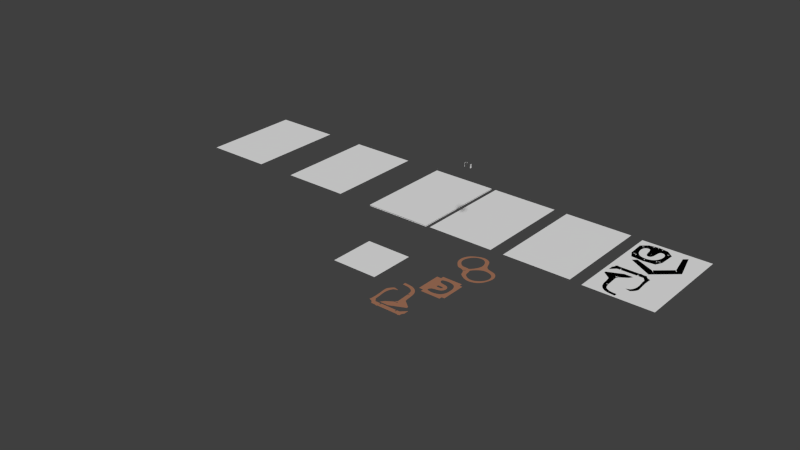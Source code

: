 # Source: snowyOwl_big.blend  (saved by Blender 2.76.0; exported with 4.5.12 LTS)
import bpy
from mathutils import Matrix  # noqa: F401  (used for matrix-valued properties, if any)

bpy.ops.wm.read_factory_settings(use_empty=True)
scene = bpy.context.scene
scene.name = 'laserLayout'

# ---- collections
col_collection_1_001 = bpy.data.collections.new('Collection 1.001'); scene.collection.children.link(col_collection_1_001)
col_collection_11 = bpy.data.collections.new('Collection 11'); scene.collection.children.link(col_collection_11)
col_servo_fs5103r = bpy.data.collections.new('Servo_FS5103R')  # instanced only; not linked into the scene

# ---- materials (node trees are filled in below, after node groups)
mat_mdf = bpy.data.materials.new('mdf')
mat_mdf.alpha_threshold = 0.0
mat_mdf.diffuse_color = (0.6325, 0.2692, 0.1384, 1.0)
mat_mdf.roughness = 0.5
mat_blacplastic = bpy.data.materials.new('BlacPlastic')
mat_blacplastic.alpha_threshold = 0.0
mat_blacplastic.diffuse_color = (0.363, 0.363, 0.363, 1.0)
mat_blacplastic.roughness = 0.5
mat_whiteplastic = bpy.data.materials.new('WhitePlastic')
mat_whiteplastic.alpha_threshold = 0.0
mat_whiteplastic.roughness = 0.5

# ---- material node trees
mat_mdf.use_nodes = True; mat_mdf.node_tree.nodes.clear()
_N = mat_mdf.node_tree.nodes; _L = mat_mdf.node_tree.links
n0 = _N.new('ShaderNodeOutputMaterial'); n0.name = 'Material Output'; n0.location = (449, 300)
n1 = _N.new('ShaderNodeBsdfDiffuse'); n1.name = 'Diffuse BSDF'; n1.location = (-1, 371)
n1.inputs[0].default_value = (0.4937, 0.2117, 0.1098, 1.0)
n1.inputs[1].default_value = 0.05
n2 = _N.new('ShaderNodeMixShader'); n2.name = 'Mix Shader'; n2.location = (229, 300)
n2.inputs[0].default_value = 0.3273
n3 = _N.new('ShaderNodeBsdfAnisotropic'); n3.name = 'Glossy BSDF'; n3.location = (2, 214)
n3.distribution = 'GGX'
n3.inputs[1].default_value = 0.3464
_L.new(n1.outputs[0], n2.inputs[1])
_L.new(n2.outputs[0], n0.inputs[0])
_L.new(n3.outputs[0], n2.inputs[2])
n0.is_active_output = True
mat_blacplastic.use_nodes = True; mat_blacplastic.node_tree.nodes.clear()
_N = mat_blacplastic.node_tree.nodes; _L = mat_blacplastic.node_tree.links
n0 = _N.new('ShaderNodeOutputMaterial'); n0.name = 'Material Output'; n0.location = (300, 300)
n1 = _N.new('ShaderNodeBsdfDiffuse'); n1.name = 'Diffuse BSDF'; n1.location = (10, 300)
n1.inputs[0].default_value = (0.07658, 0.07658, 0.07658, 1.0)
_L.new(n1.outputs[0], n0.inputs[0])
n0.is_active_output = True
mat_whiteplastic.use_nodes = True; mat_whiteplastic.node_tree.nodes.clear()
_N = mat_whiteplastic.node_tree.nodes; _L = mat_whiteplastic.node_tree.links
n0 = _N.new('ShaderNodeOutputMaterial'); n0.name = 'Material Output'; n0.location = (300, 300)
n1 = _N.new('ShaderNodeBsdfDiffuse'); n1.name = 'Diffuse BSDF'; n1.location = (10, 300)
_L.new(n1.outputs[0], n0.inputs[0])
n0.is_active_output = True

# ---- world
world_world = bpy.data.worlds.new('World'); scene.world = world_world
world_world.color = (0.04955, 0.04955, 0.04955)
world_world.use_sun_shadow = False
world_world.sun_shadow_jitter_overblur = 0.0
world_world.cycles.sampling_method = 'MANUAL'
world_world.cycles.sample_map_resolution = 256

# ---- meshes
me_60_90 = bpy.data.meshes.new('60_90')
me_60_90.from_pydata([(-3.068, -4.514, 0.0), (2.854, -4.514, 0.0), (-3.068, 4.485, 0.0), (2.854, 4.485, 0.0)], [], [(0, 1, 3, 2)])
me_60_90.use_remesh_preserve_volume = False
me_60_90.use_remesh_preserve_attributes = False
me_60_90.use_mirror_vertex_groups = False
me_60_90.update()
me_40_40 = bpy.data.meshes.new('40_40')
me_40_40.from_pydata([(-3.068, -4.514, 0.0), (2.854, -4.514, 0.0), (-3.068, 4.485, 0.0), (2.854, 4.485, 0.0)], [], [(0, 1, 3, 2)])
me_40_40.use_remesh_preserve_volume = False
me_40_40.use_remesh_preserve_attributes = False
me_40_40.use_mirror_vertex_groups = False
me_40_40.update()
me_servo_fs5103r = bpy.data.meshes.new('Servo_FS5103R')
me_servo_fs5103r.from_pydata([(-0.1005, -0.204, -0.19), (-0.03925, -0.1146, 0.19), (-0.1005, 0.204, -0.19), (-0.03925, -0.03497, 0.19), (0.1005, -0.204, -0.19), (0.03925, -0.1146, 0.19), (0.1005, 0.204, -0.19), (0.03925, -0.03497, 0.19), (-0.1005, -0.204, 0.07533), (-0.1005, -0.204, 0.1234), (-0.1005, 0.204, 0.1234), (-0.1005, 0.204, 0.07533), (0.1005, 0.204, 0.1234), (0.1005, 0.204, 0.07533), (0.1005, -0.204, 0.1234), (0.1005, -0.204, 0.07533), (-0.1005, -0.204, 0.19), (-0.1005, 0.204, 0.19), (0.1005, 0.204, 0.19), (0.1005, -0.204, 0.19), (-0.07023, -0.1456, 0.19), (-0.07023, -0.003915, 0.19), (0.07023, -0.003915, 0.19), (0.07023, -0.1456, 0.19), (-0.05589, -0.07476, 0.19), (1.728e-11, -0.01887, 0.19), (0.05589, -0.07476, 0.19), (1.728e-11, -0.1307, 0.19), (-0.04985, -0.04949, 0.1992), (-0.04985, -0.04949, 0.19), (0.02472, -0.02464, 0.19), (0.04985, -0.1, 0.19), (-0.02472, -0.1249, 0.19), (-0.04985, -0.1, 0.19), (-0.02472, -0.02464, 0.19), (0.04985, -0.04949, 0.19), (0.02472, -0.1249, 0.19), (1.728e-11, -0.1307, 0.1992), (0.05589, -0.07476, 0.1992), (1.728e-11, -0.01887, 0.1992), (-0.05589, -0.07476, 0.1992), (0.03925, -0.03497, 0.1992), (0.03925, -0.1146, 0.1992), (-0.03925, -0.03497, 0.1992), (-0.03925, -0.1146, 0.1992), (0.02472, -0.02464, 0.1992), (0.04985, -0.1, 0.1992), (-0.02472, -0.1249, 0.1992), (-0.04985, -0.1, 0.1992), (-0.02472, -0.02464, 0.1992), (0.04985, -0.04949, 0.1992), (0.02472, -0.1249, 0.1992), (-0.01352, -0.06106, 0.1992), (-0.008515, -0.0575, 0.1992), (0.01925, -0.07476, 0.1992), (0.01717, -0.08347, 0.1992), (-1.467e-10, -0.05551, 0.1992), (0.008515, -0.0575, 0.1992), (0.008515, -0.09203, 0.1992), (-1.467e-10, -0.09401, 0.1992), (0.01352, -0.08847, 0.1992), (0.01717, -0.06606, 0.1992), (-0.01352, -0.08847, 0.1992), (-0.01717, -0.08347, 0.1992), (-0.01925, -0.07476, 0.1992), (0.01352, -0.06106, 0.1992), (-0.008515, -0.09203, 0.1992), (-0.01717, -0.06606, 0.1992), (-0.01352, -0.06106, 0.2381), (-0.008515, -0.0575, 0.2381), (0.01925, -0.07476, 0.2381), (0.01717, -0.08347, 0.2381), (-1.467e-10, -0.05551, 0.2381), (0.008515, -0.0575, 0.2381), (0.008515, -0.09203, 0.2381), (-1.467e-10, -0.09401, 0.2381), (0.01352, -0.08847, 0.2381), (0.01717, -0.06606, 0.2381), (-0.01352, -0.08847, 0.2381), (-0.01717, -0.08347, 0.2381), (-0.01925, -0.07476, 0.2381), (0.01352, -0.06106, 0.2381), (-0.008515, -0.09203, 0.2381), (-0.01717, -0.06606, 0.2381), (0.0, -0.204, 0.1234), (0.0, -0.204, 0.07533), (0.0, 0.204, 0.1234), (0.0, 0.204, 0.07533), (0.09439, -0.204, 0.1205), (0.00611, -0.204, 0.1205), (0.00611, -0.204, 0.07826), (0.09439, -0.204, 0.07826), (-0.09439, 0.204, 0.1205), (-0.00611, 0.204, 0.1205), (-0.00611, 0.204, 0.07826), (-0.09439, 0.204, 0.07826), (0.00611, 0.204, 0.1205), (0.09439, 0.204, 0.1205), (0.09439, 0.204, 0.07826), (0.00611, 0.204, 0.07826), (-0.00611, -0.204, 0.1205), (-0.09439, -0.204, 0.1205), (-0.09439, -0.204, 0.07826), (-0.00611, -0.204, 0.07826), (0.00611, -0.2598, 0.1205), (0.09439, -0.2598, 0.1205), (0.00611, -0.2598, 0.07826), (0.09439, -0.2598, 0.07826), (-0.00611, 0.2598, 0.1205), (-0.09439, 0.2598, 0.1205), (-0.00611, 0.2598, 0.07826), (-0.09439, 0.2598, 0.07826), (0.09439, 0.2598, 0.1205), (0.00611, 0.2598, 0.1205), (0.09439, 0.2598, 0.07826), (0.00611, 0.2598, 0.07826), (-0.09439, -0.2598, 0.1205), (-0.00611, -0.2598, 0.1205), (-0.09439, -0.2598, 0.07826), (-0.00611, -0.2598, 0.07826)], [], [(11, 87, 13, 6, 2), (15, 85, 8, 0, 4), (0, 2, 6, 4), (5, 31, 46, 42), (19, 16, 9, 84, 14), (117, 116, 118, 119), (17, 18, 12, 86, 10), (18, 19, 14, 15, 4, 6, 13, 12), (113, 112, 114, 115), (20, 21, 17, 16), (21, 22, 18, 17), (22, 23, 19, 18), (23, 20, 16, 19), (1, 33, 24, 29, 3, 21, 20), (3, 34, 25, 30, 7, 22, 21), (7, 35, 26, 31, 5, 23, 22), (5, 36, 27, 32, 1, 20, 23), (24, 33, 48, 40), (25, 34, 49, 39), (31, 26, 38, 46), (29, 24, 40, 28), (34, 3, 43, 49), (1, 32, 47, 44), (32, 27, 37, 47), (26, 35, 50, 38), (35, 7, 41, 50), (30, 25, 39, 45), (33, 1, 44, 48), (36, 5, 42, 51), (3, 29, 28, 43), (7, 30, 45, 41), (27, 36, 51, 37), (48, 44, 62, 63), (61, 65, 81, 77), (41, 45, 57, 65), (39, 49, 53, 56), (28, 40, 64, 67), (40, 48, 63, 64), (46, 38, 54, 55), (50, 41, 65, 61), (45, 39, 56, 57), (43, 28, 67, 52), (44, 47, 66, 62), (49, 43, 52, 53), (37, 51, 58, 59), (47, 37, 59, 66), (51, 42, 60, 58), (42, 46, 55, 60), (38, 50, 61, 54), (68, 83, 80, 79, 78, 82, 75, 74, 76, 71, 70, 77, 81, 73, 72, 69), (57, 56, 72, 73), (62, 66, 82, 78), (59, 58, 74, 75), (66, 59, 75, 82), (58, 60, 76, 74), (60, 55, 71, 76), (54, 61, 77, 70), (65, 57, 73, 81), (63, 62, 78, 79), (67, 64, 80, 83), (56, 53, 69, 72), (53, 52, 68, 69), (52, 67, 83, 68), (64, 63, 79, 80), (55, 54, 70, 71), (109, 108, 110, 111), (105, 104, 106, 107), (16, 17, 10, 11, 2, 0, 8, 9), (96, 97, 112, 113), (84, 89, 88, 14), (85, 90, 89, 84), (15, 91, 90, 85), (14, 88, 91, 15), (89, 90, 106, 104), (86, 93, 92, 10), (87, 94, 93, 86), (11, 95, 94, 87), (10, 92, 95, 11), (92, 93, 108, 109), (12, 97, 96, 86), (13, 98, 97, 12), (87, 99, 98, 13), (86, 96, 99, 87), (88, 89, 104, 105), (9, 101, 100, 84), (8, 102, 101, 9), (85, 103, 102, 8), (84, 100, 103, 85), (93, 94, 110, 108), (100, 101, 116, 117), (90, 91, 107, 106), (97, 98, 114, 112), (94, 95, 111, 110), (101, 102, 118, 116), (91, 88, 105, 107), (98, 99, 115, 114), (95, 92, 109, 111), (102, 103, 119, 118), (99, 96, 113, 115), (103, 100, 117, 119)])
me_servo_fs5103r.polygons.foreach_set('material_index', [0, 0, 0, 0, 0, 0, 0, 0, 0, 0, 0, 0, 0, 0, 0, 0, 0, 0, 0, 0, 0, 0, 0, 0, 0, 0, 0, 0, 0, 0, 0, 0, 0, 1, 0, 0, 0, 0, 0, 0, 0, 0, 0, 0, 0, 0, 0, 0, 0, 1, 1, 1, 1, 1, 1, 1, 1, 1, 1, 1, 1, 1, 1, 1, 1, 0, 0, 0, 0, 0, 0, 0, 0, 0, 0, 0, 0, 0, 0, 0, 0, 0, 0, 0, 0, 0, 0, 0, 0, 0, 0, 0, 0, 0, 0, 0, 0, 0, 0, 0])
me_servo_fs5103r.materials.append(mat_blacplastic)
me_servo_fs5103r.materials.append(mat_whiteplastic)
me_servo_fs5103r.use_remesh_preserve_volume = False
me_servo_fs5103r.use_remesh_preserve_attributes = False
me_servo_fs5103r.use_mirror_vertex_groups = False
me_servo_fs5103r.update()
me_servoholes = bpy.data.meshes.new('servoHoles')
me_servoholes.from_pydata([(2.848e-10, 0.0251, -0.1052), (2.848e-10, 0.0251, 0.1762), (0.01775, 0.01775, -0.1052), (0.01775, 0.01775, 0.1762), (0.0251, -1.097e-09, -0.1052), (0.0251, -1.097e-09, 0.1762), (0.01775, -0.01775, -0.1052), (0.01775, -0.01775, 0.1762), (-1.909e-09, -0.0251, -0.1052), (-1.909e-09, -0.0251, 0.1762), (-0.01775, -0.01775, -0.1052), (-0.01775, -0.01775, 0.1762), (-0.0251, 2.993e-10, -0.1052), (-0.0251, 2.993e-10, 0.1762), (-0.01775, 0.01775, -0.1052), (-0.01775, 0.01775, 0.1762)], [], [(0, 1, 3, 2), (2, 3, 5, 4), (4, 5, 7, 6), (6, 7, 9, 8), (8, 9, 11, 10), (10, 11, 13, 12), (3, 1, 15, 13, 11, 9, 7, 5), (14, 15, 1, 0), (12, 13, 15, 14), (0, 2, 4, 6, 8, 10, 12, 14)])
me_servoholes.use_remesh_preserve_volume = False
me_servoholes.use_remesh_preserve_attributes = False
me_servoholes.use_mirror_vertex_groups = False
me_servoholes.update()

# ---- curves / text
cu_basetop = bpy.data.curves.new('BaseTop', 'CURVE')
cu_basetop.dimensions = '2D'
_sp = cu_basetop.splines.new('BEZIER'); _sp.bezier_points.add(3)
_sp.bezier_points.foreach_set('co', [0.6043, 0.4664, 0.0, 0.6043, -0.4969, 0.0, -0.6063, -0.4969, 0.0, -0.6063, 0.4664, 0.0])
_sp.bezier_points.foreach_set('handle_left', [0.2008, 0.4664, 0.0, 0.6043, -0.1758, 0.0, -0.2028, -0.4969, 0.0, -0.6063, 0.1453, 0.0])
_sp.bezier_points.foreach_set('handle_right', [0.6043, 0.1453, 0.0, 0.2008, -0.4969, 0.0, -0.6063, -0.1758, 0.0, -0.2028, 0.4664, 0.0])
for _p, _l, _r in zip(_sp.bezier_points, ['VECTOR', 'VECTOR', 'VECTOR', 'VECTOR'], ['VECTOR', 'VECTOR', 'VECTOR', 'VECTOR']): _p.handle_left_type = _l; _p.handle_right_type = _r
_sp.order_u = 0
_sp.order_v = 0
_sp.use_cyclic_u = True
cu_basetop.materials.append(mat_mdf)
cu_basetop.use_path = True
cu_basetop.use_path_clamp = True
cu_basetop.bevel_resolution = 0
cu_basetop.fill_mode = 'BOTH'
cu_basefrontback = bpy.data.curves.new('BaseFrontBack', 'CURVE')
cu_basefrontback.dimensions = '2D'
_sp = cu_basefrontback.splines.new('BEZIER'); _sp.bezier_points.add(3)
_sp.bezier_points.foreach_set('co', [0.6043, 0.1444, 0.0, 0.6043, -0.5213, 0.0, -0.6061, -0.5213, 0.0, -0.6061, 0.1444, 0.0])
_sp.bezier_points.foreach_set('handle_left', [0.2008, 0.1444, 0.0, 0.6043, -0.2994, 0.0, -0.2026, -0.5213, 0.0, -0.6061, -0.07746, 0.0])
_sp.bezier_points.foreach_set('handle_right', [0.6043, -0.07746, 0.0, 0.2008, -0.5213, 0.0, -0.6061, -0.2994, 0.0, -0.2026, 0.1444, 0.0])
for _p, _l, _r in zip(_sp.bezier_points, ['VECTOR', 'VECTOR', 'VECTOR', 'VECTOR'], ['VECTOR', 'VECTOR', 'VECTOR', 'VECTOR']): _p.handle_left_type = _l; _p.handle_right_type = _r
_sp.order_u = 0
_sp.order_v = 0
_sp.use_cyclic_u = True
cu_basefrontback.materials.append(mat_mdf)
cu_basefrontback.use_path = True
cu_basefrontback.use_path_clamp = True
cu_basefrontback.bevel_resolution = 0
cu_basefrontback.fill_mode = 'BOTH'
cu_baseside = bpy.data.curves.new('BaseSide', 'CURVE')
cu_baseside.dimensions = '2D'
_sp = cu_baseside.splines.new('BEZIER'); _sp.bezier_points.add(7)
_sp.bezier_points.foreach_set('co', [0.4275, 0.1444, 0.0, 0.4275, -0.5213, 0.0, 0.1358, -0.5213, 0.0, 0.1358, -0.5513, 0.0, -0.1642, -0.5513, 0.0, -0.1642, -0.5213, 0.0, -0.4764, -0.5213, 0.0, -0.4764, 0.1444, 0.0])
_sp.bezier_points.foreach_set('handle_left', [0.1262, 0.1444, 0.0, 0.4275, -0.2994, 0.0, 0.2331, -0.5213, 0.0, 0.1358, -0.5413, 0.0, -0.06416, -0.5513, 0.0, -0.1642, -0.5313, 0.0, -0.3723, -0.5213, 0.0, -0.4764, -0.07746, 0.0])
_sp.bezier_points.foreach_set('handle_right', [0.4275, -0.07746, 0.0, 0.3303, -0.5213, 0.0, 0.1358, -0.5313, 0.0, 0.03584, -0.5513, 0.0, -0.1642, -0.5413, 0.0, -0.2682, -0.5213, 0.0, -0.4764, -0.2994, 0.0, -0.1751, 0.1444, 0.0])
for _p, _l, _r in zip(_sp.bezier_points, ['VECTOR', 'VECTOR', 'VECTOR', 'VECTOR', 'VECTOR', 'VECTOR', 'VECTOR', 'VECTOR'], ['VECTOR', 'VECTOR', 'VECTOR', 'VECTOR', 'VECTOR', 'VECTOR', 'VECTOR', 'VECTOR']): _p.handle_left_type = _l; _p.handle_right_type = _r
_sp.order_u = 0
_sp.order_v = 0
_sp.use_cyclic_u = True
cu_baseside.materials.append(mat_mdf)
cu_baseside.use_path = True
cu_baseside.use_path_clamp = True
cu_baseside.bevel_resolution = 0
cu_baseside.fill_mode = 'BOTH'
cu_base = bpy.data.curves.new('Base', 'CURVE')
cu_base.dimensions = '2D'
_sp = cu_base.splines.new('BEZIER'); _sp.bezier_points.add(8)
_sp.bezier_points.foreach_set('co', [-1.04, -0.8119, 0.0, -0.997, 0.4983, 0.0, -0.6507, 1.0, 0.0, -0.3254, 1.0, 0.0, 0.0, 0.6241, 0.0, 0.3254, 1.0, 0.0, 0.6507, 1.0, 0.0, 0.997, 0.4983, 0.0, 1.04, -0.8119, 0.0])
_sp.bezier_points.foreach_set('handle_left', [-0.3467, -0.8119, 0.0, -1.011, 0.06156, 0.0, -0.7662, 0.833, 0.0, -0.4338, 1.0, 0.0, -0.1085, 0.7495, 0.0, 0.2169, 0.8749, 0.0, 0.5423, 1.0, 0.0, 0.8816, 0.6656, 0.0, 1.026, -0.3751, 0.0])
_sp.bezier_points.foreach_set('handle_right', [-1.026, -0.3751, 0.0, -0.8816, 0.6656, 0.0, -0.5423, 1.0, 0.0, -0.2169, 0.8749, 0.0, 0.1085, 0.7495, 0.0, 0.4338, 1.0, 0.0, 0.7662, 0.833, 0.0, 1.011, 0.06156, 0.0, 0.3467, -0.8119, 0.0])
for _p, _l, _r in zip(_sp.bezier_points, ['VECTOR', 'VECTOR', 'VECTOR', 'VECTOR', 'VECTOR', 'VECTOR', 'VECTOR', 'VECTOR', 'VECTOR'], ['VECTOR', 'VECTOR', 'VECTOR', 'VECTOR', 'VECTOR', 'VECTOR', 'VECTOR', 'VECTOR', 'VECTOR']): _p.handle_left_type = _l; _p.handle_right_type = _r
_sp.order_u = 0
_sp.order_v = 0
_sp.use_cyclic_u = True
_sp = cu_base.splines.new('BEZIER'); _sp.bezier_points.add(3)
_sp.bezier_points.foreach_set('co', [0.5743, -0.1546, 0.0, 0.5743, 0.1454, 0.0, 0.604, 0.1454, 0.0, 0.604, -0.1546, 0.0])
_sp.bezier_points.foreach_set('handle_left', [0.5842, -0.1546, 0.0, 0.5743, 0.04537, 0.0, 0.5941, 0.1454, 0.0, 0.604, -0.05463, 0.0])
_sp.bezier_points.foreach_set('handle_right', [0.5743, -0.05463, 0.0, 0.5842, 0.1454, 0.0, 0.604, 0.04537, 0.0, 0.5941, -0.1546, 0.0])
for _p, _l, _r in zip(_sp.bezier_points, ['VECTOR', 'VECTOR', 'VECTOR', 'VECTOR'], ['VECTOR', 'VECTOR', 'VECTOR', 'VECTOR']): _p.handle_left_type = _l; _p.handle_right_type = _r
_sp.order_u = 0
_sp.order_v = 0
_sp.use_cyclic_u = True
_sp = cu_base.splines.new('BEZIER'); _sp.bezier_points.add(3)
_sp.bezier_points.foreach_set('co', [-0.6062, -0.1546, 0.0, -0.6062, 0.1454, 0.0, -0.5762, 0.1454, 0.0, -0.5762, -0.1546, 0.0])
_sp.bezier_points.foreach_set('handle_left', [-0.5962, -0.1546, 0.0, -0.6062, 0.04537, 0.0, -0.5862, 0.1454, 0.0, -0.5762, -0.05463, 0.0])
_sp.bezier_points.foreach_set('handle_right', [-0.6062, -0.05463, 0.0, -0.5962, 0.1454, 0.0, -0.5762, 0.04537, 0.0, -0.5862, -0.1546, 0.0])
for _p, _l, _r in zip(_sp.bezier_points, ['VECTOR', 'VECTOR', 'VECTOR', 'VECTOR'], ['VECTOR', 'VECTOR', 'VECTOR', 'VECTOR']): _p.handle_left_type = _l; _p.handle_right_type = _r
_sp.order_u = 0
_sp.order_v = 0
_sp.use_cyclic_u = True
cu_base.materials.append(mat_mdf)
cu_base.use_path = True
cu_base.use_path_clamp = True
cu_base.bevel_resolution = 0
cu_base.fill_mode = 'BOTH'
cu_neck_turnsupport = bpy.data.curves.new('Neck_turnSupport', 'CURVE')
cu_neck_turnsupport.dimensions = '2D'
_sp = cu_neck_turnsupport.splines.new('BEZIER'); _sp.bezier_points.add(9)
_sp.bezier_points.foreach_set('co', [-0.7677, 0.3657, 0.0, -0.4794, 0.6559, 0.0, 3.446e-10, 0.731, 0.0, 0.4794, 0.6559, 0.0, 0.7677, 0.3657, 0.0, 0.8061, -0.4637, 0.0, 0.5412, -0.7294, 0.0, 3.446e-10, -0.8662, 0.0, -0.5412, -0.7294, 0.0, -0.8061, -0.4637, 0.0])
_sp.bezier_points.foreach_set('handle_left', [-0.7805, 0.08922, 0.0, -0.5755, 0.5592, 0.0, -0.1598, 0.706, 0.0, 0.3196, 0.681, 0.0, 0.6716, 0.4624, 0.0, 0.7933, -0.1872, 0.0, 0.6295, -0.6408, 0.0, 0.1804, -0.8206, 0.0, -0.3608, -0.775, 0.0, -0.7178, -0.5523, 0.0])
_sp.bezier_points.foreach_set('handle_right', [-0.6716, 0.4624, 0.0, -0.3196, 0.681, 0.0, 0.1598, 0.706, 0.0, 0.5755, 0.5592, 0.0, 0.7805, 0.08922, 0.0, 0.7178, -0.5523, 0.0, 0.3608, -0.775, 0.0, -0.1804, -0.8206, 0.0, -0.6295, -0.6408, 0.0, -0.7933, -0.1872, 0.0])
for _p, _l, _r in zip(_sp.bezier_points, ['VECTOR', 'VECTOR', 'VECTOR', 'VECTOR', 'VECTOR', 'VECTOR', 'VECTOR', 'VECTOR', 'VECTOR', 'VECTOR'], ['VECTOR', 'VECTOR', 'VECTOR', 'VECTOR', 'VECTOR', 'VECTOR', 'VECTOR', 'VECTOR', 'VECTOR', 'VECTOR']): _p.handle_left_type = _l; _p.handle_right_type = _r
_sp.order_u = 0
_sp.order_v = 0
_sp.use_cyclic_u = True
_sp = cu_neck_turnsupport.splines.new('BEZIER'); _sp.bezier_points.add(9)
_sp.bezier_points.foreach_set('co', [-0.5696, 0.2339, 0.0, -0.3578, 0.4217, 0.0, 0.0, 0.5049, 0.0, 0.3578, 0.4217, 0.0, 0.5696, 0.2339, 0.0, 0.5696, -0.2922, 0.0, 0.3824, -0.5003, 0.0, 9.682e-10, -0.5798, 0.0, -0.3824, -0.5003, 0.0, -0.5696, -0.2922, 0.0])
_sp.bezier_points.foreach_set('handle_left', [-0.6538, 0.04654, 0.0, -0.456, 0.371, 0.0, -0.1434, 0.5049, 0.0, 0.2304, 0.4875, 0.0, 0.5243, 0.3346, 0.0, 0.6431, -0.1004, 0.0, 0.4771, -0.4459, 0.0, 0.1525, -0.5798, 0.0, -0.2502, -0.5763, 0.0, -0.5304, -0.3942, 0.0])
_sp.bezier_points.foreach_set('handle_right', [-0.5243, 0.3346, 0.0, -0.2304, 0.4875, 0.0, 0.1434, 0.5049, 0.0, 0.456, 0.371, 0.0, 0.6538, 0.04654, 0.0, 0.5304, -0.3942, 0.0, 0.2502, -0.5763, 0.0, -0.1525, -0.5798, 0.0, -0.4771, -0.4459, 0.0, -0.6431, -0.1004, 0.0])
for _p, _l, _r in zip(_sp.bezier_points, ['AUTO', 'AUTO', 'AUTO', 'AUTO', 'AUTO', 'AUTO', 'AUTO', 'AUTO', 'AUTO', 'AUTO'], ['AUTO', 'AUTO', 'AUTO', 'AUTO', 'AUTO', 'AUTO', 'AUTO', 'AUTO', 'AUTO', 'AUTO']): _p.handle_left_type = _l; _p.handle_right_type = _r
_sp.order_u = 0
_sp.order_v = 0
_sp.use_cyclic_u = True
cu_neck_turnsupport.materials.append(mat_mdf)
cu_neck_turnsupport.use_path = True
cu_neck_turnsupport.use_path_clamp = True
cu_neck_turnsupport.bevel_resolution = 0
cu_neck_turnsupport.fill_mode = 'BOTH'
cu_neck_servosocket = bpy.data.curves.new('Neck_servoSocket', 'CURVE')
cu_neck_servosocket.dimensions = '2D'
_sp = cu_neck_servosocket.splines.new('BEZIER'); _sp.bezier_points.add(11)
_sp.bezier_points.foreach_set('co', [-0.7869, 0.435, 0.0, -0.635, 0.435, 0.0, -0.635, 0.6559, 0.0, 0.635, 0.6559, 0.0, 0.635, 0.435, 0.0, 0.7869, 0.435, 0.0, 0.7869, -0.5849, 0.0, 0.6349, -0.5849, 0.0, 0.6349, -0.7294, 0.0, -0.6349, -0.7294, 0.0, -0.6349, -0.5849, 0.0, -0.7869, -0.5849, 0.0])
_sp.bezier_points.foreach_set('handle_left', [-0.7869, 0.095, 0.0, -0.6856, 0.435, 0.0, -0.635, 0.5823, 0.0, 0.2117, 0.6559, 0.0, 0.635, 0.5086, 0.0, 0.7363, 0.435, 0.0, 0.7869, -0.245, 0.0, 0.6856, -0.5849, 0.0, 0.6349, -0.6812, 0.0, -0.2116, -0.7294, 0.0, -0.6349, -0.6331, 0.0, -0.7362, -0.5849, 0.0])
_sp.bezier_points.foreach_set('handle_right', [-0.7363, 0.435, 0.0, -0.635, 0.5086, 0.0, -0.2117, 0.6559, 0.0, 0.635, 0.5823, 0.0, 0.6856, 0.435, 0.0, 0.7869, 0.095, 0.0, 0.7362, -0.5849, 0.0, 0.6349, -0.6331, 0.0, 0.2116, -0.7294, 0.0, -0.6349, -0.6812, 0.0, -0.6856, -0.5849, 0.0, -0.7869, -0.245, 0.0])
for _p, _l, _r in zip(_sp.bezier_points, ['VECTOR', 'VECTOR', 'VECTOR', 'VECTOR', 'VECTOR', 'VECTOR', 'VECTOR', 'VECTOR', 'VECTOR', 'VECTOR', 'VECTOR', 'VECTOR'], ['VECTOR', 'VECTOR', 'VECTOR', 'VECTOR', 'VECTOR', 'VECTOR', 'VECTOR', 'VECTOR', 'VECTOR', 'VECTOR', 'VECTOR', 'VECTOR']): _p.handle_left_type = _l; _p.handle_right_type = _r
_sp.order_u = 0
_sp.order_v = 0
_sp.use_cyclic_u = True
_sp = cu_neck_servosocket.splines.new('BEZIER'); _sp.bezier_points.add(10)
_sp.bezier_points.foreach_set('co', [-0.5409, 0.2339, 0.0, -0.4293, 0.2841, 0.0, -0.1468, -0.2791, 0.0, 0.1468, -0.2791, 0.0, 0.4293, 0.2841, 0.0, 0.5409, 0.2339, 0.0, 0.5219, -0.2922, 0.0, 0.3824, -0.4558, 0.0, 9.682e-10, -0.54, 0.0, -0.3824, -0.4558, 0.0, -0.5219, -0.2922, 0.0])
_sp.bezier_points.foreach_set('handle_left', [-0.5924, 0.06726, 0.0, -0.4744, 0.3001, 0.0, -0.3561, -0.1499, 0.0, 0.04925, -0.3393, 0.0, 0.2041, 0.2041, 0.0, 0.5223, 0.2941, 0.0, 0.5964, -0.1007, 0.0, 0.4543, -0.4126, 0.0, 0.1529, -0.54, 0.0, -0.2513, -0.5345, 0.0, -0.4914, -0.3704, 0.0])
_sp.bezier_points.foreach_set('handle_right', [-0.5223, 0.2941, 0.0, -0.2041, 0.2041, 0.0, -0.04925, -0.3393, 0.0, 0.3561, -0.1499, 0.0, 0.4744, 0.3001, 0.0, 0.5924, 0.06726, 0.0, 0.4914, -0.3704, 0.0, 0.2513, -0.5345, 0.0, -0.1529, -0.54, 0.0, -0.4543, -0.4126, 0.0, -0.5964, -0.1007, 0.0])
for _p, _l, _r in zip(_sp.bezier_points, ['ALIGNED', 'AUTO', 'AUTO', 'AUTO', 'AUTO', 'ALIGNED', 'AUTO', 'AUTO', 'AUTO', 'AUTO', 'AUTO'], ['ALIGNED', 'AUTO', 'AUTO', 'AUTO', 'AUTO', 'ALIGNED', 'AUTO', 'AUTO', 'AUTO', 'AUTO', 'AUTO']): _p.handle_left_type = _l; _p.handle_right_type = _r
_sp.order_u = 0
_sp.order_v = 0
_sp.use_cyclic_u = True
_sp = cu_neck_servosocket.splines.new('BEZIER'); _sp.bezier_points.add(9)
_sp.bezier_points.foreach_set('co', [-0.06273, 0.1405, 0.0, -0.06273, -0.1076, 0.0, -0.01683, -0.1076, 0.0, -0.0001434, -0.1522, 0.0, 0.01655, -0.1076, 0.0, 0.06245, -0.1076, 0.0, 0.06245, 0.1405, 0.0, 0.01714, 0.1405, 0.0, -0.0001434, 0.1845, 0.0, -0.01743, 0.1405, 0.0])
_sp.bezier_points.foreach_set('handle_left', [-0.04763, 0.1405, 0.0, -0.06273, -0.02491, 0.0, -0.03213, -0.1076, 0.0, -0.01873, -0.1522, 0.0, 0.01624, -0.1208, 0.0, 0.04715, -0.1076, 0.0, 0.06245, 0.05779, 0.0, 0.03224, 0.1405, 0.0, 0.01833, 0.1845, 0.0, -0.01757, 0.1554, 0.0])
_sp.bezier_points.foreach_set('handle_right', [-0.06273, 0.05779, 0.0, -0.04743, -0.1076, 0.0, -0.01653, -0.1208, 0.0, 0.01845, -0.1522, 0.0, 0.03185, -0.1076, 0.0, 0.06245, -0.02491, 0.0, 0.04734, 0.1405, 0.0, 0.01729, 0.1554, 0.0, -0.01862, 0.1845, 0.0, -0.03253, 0.1405, 0.0])
for _p, _l, _r in zip(_sp.bezier_points, ['VECTOR', 'VECTOR', 'VECTOR', 'AUTO', 'FREE', 'VECTOR', 'VECTOR', 'VECTOR', 'AUTO', 'FREE'], ['VECTOR', 'VECTOR', 'FREE', 'AUTO', 'VECTOR', 'VECTOR', 'VECTOR', 'FREE', 'AUTO', 'VECTOR']): _p.handle_left_type = _l; _p.handle_right_type = _r
_sp.order_u = 0
_sp.order_v = 0
_sp.use_cyclic_u = True
cu_neck_servosocket.materials.append(mat_mdf)
cu_neck_servosocket.use_path = True
cu_neck_servosocket.use_path_clamp = True
cu_neck_servosocket.bevel_resolution = 0
cu_neck_servosocket.fill_mode = 'BOTH'
cu_collar = bpy.data.curves.new('Collar', 'CURVE')
cu_collar.dimensions = '2D'
_sp = cu_collar.splines.new('BEZIER'); _sp.bezier_points.add(11)
_sp.bezier_points.foreach_set('co', [-0.6349, 0.726, 0.0, -0.6349, 0.8714, 0.0, -0.665, 0.8714, 0.0, -0.665, 0.7189, 0.0, -0.8353, 0.6503, 0.0, -0.6594, 1.0, 0.0, 0.6594, 1.0, 0.0, 0.8353, 0.6503, 0.0, 0.665, 0.7189, 0.0, 0.665, 0.8714, 0.0, 0.6349, 0.8714, 0.0, 0.6349, 0.726, 0.0])
_sp.bezier_points.foreach_set('handle_left', [-0.2116, 0.8441, 0.0, -0.6349, 0.8229, 0.0, -0.655, 0.8714, 0.0, -0.665, 0.7697, 0.0, -0.7868, 0.5976, 0.0, -0.7535, 0.9024, 0.0, 0.2198, 1.14, 0.0, 0.9388, 0.7629, 0.0, 0.7218, 0.696, 0.0, 0.665, 0.8206, 0.0, 0.6449, 0.8714, 0.0, 0.6349, 0.7745, 0.0])
_sp.bezier_points.foreach_set('handle_right', [-0.6349, 0.7745, 0.0, -0.6449, 0.8714, 0.0, -0.665, 0.8206, 0.0, -0.7218, 0.696, 0.0, -0.9388, 0.7629, 0.0, -0.2198, 1.14, 0.0, 0.7535, 0.9024, 0.0, 0.7868, 0.5976, 0.0, 0.665, 0.7697, 0.0, 0.655, 0.8714, 0.0, 0.6349, 0.8229, 0.0, 0.2116, 0.8441, 0.0])
for _p, _l, _r in zip(_sp.bezier_points, ['FREE', 'VECTOR', 'VECTOR', 'VECTOR', 'AUTO', 'FREE', 'FREE', 'AUTO', 'VECTOR', 'VECTOR', 'VECTOR', 'VECTOR'], ['VECTOR', 'VECTOR', 'VECTOR', 'VECTOR', 'AUTO', 'FREE', 'FREE', 'AUTO', 'VECTOR', 'VECTOR', 'VECTOR', 'FREE']): _p.handle_left_type = _l; _p.handle_right_type = _r
_sp.order_u = 0
_sp.order_v = 0
_sp.use_cyclic_u = True
cu_collar.materials.append(mat_mdf)
cu_collar.use_path = True
cu_collar.use_path_clamp = True
cu_collar.bevel_resolution = 0
cu_collar.fill_mode = 'BOTH'
cu_breast = bpy.data.curves.new('Breast', 'CURVE')
cu_breast.dimensions = '2D'
_sp = cu_breast.splines.new('BEZIER'); _sp.bezier_points.add(13)
_sp.bezier_points.foreach_set('co', [0.653, 1.171, 0.0, 1.658, 0.3919, 0.0, 1.316, 0.3919, 0.0, 0.665, 0.89, 0.0, 0.665, 1.033, 0.0, 0.635, 1.033, 0.0, 0.635, 0.89, 0.0, -0.635, 0.89, 0.0, -0.635, 1.033, 0.0, -0.665, 1.033, 0.0, -0.665, 0.89, 0.0, -1.316, 0.3919, 0.0, -1.658, 0.3919, 0.0, -0.665, 1.171, 0.0])
_sp.bezier_points.foreach_set('handle_left', [0.2137, 1.27, 0.0, 1.487, 0.7486, 0.0, 1.43, 0.3919, 0.0, 0.9577, 0.8222, 0.0, 0.665, 0.9851, 0.0, 0.645, 1.033, 0.0, 0.635, 0.9376, 0.0, -0.2117, 0.9882, 0.0, -0.635, 0.9851, 0.0, -0.655, 1.033, 0.0, -0.665, 0.9376, 0.0, -1.193, 0.6561, 0.0, -1.544, 0.3919, 0.0, -1.12, 1.043, 0.0])
_sp.bezier_points.foreach_set('handle_right', [1.112, 1.043, 0.0, 1.544, 0.3919, 0.0, 1.193, 0.6561, 0.0, 0.665, 0.9376, 0.0, 0.655, 1.033, 0.0, 0.635, 0.9851, 0.0, 0.2117, 0.9882, 0.0, -0.635, 0.9376, 0.0, -0.645, 1.033, 0.0, -0.665, 0.9851, 0.0, -0.9577, 0.8222, 0.0, -1.43, 0.3919, 0.0, -1.491, 0.7486, 0.0, -0.2257, 1.27, 0.0])
for _p, _l, _r in zip(_sp.bezier_points, ['FREE', 'FREE', 'VECTOR', 'FREE', 'VECTOR', 'VECTOR', 'VECTOR', 'FREE', 'VECTOR', 'VECTOR', 'VECTOR', 'FREE', 'VECTOR', 'FREE'], ['FREE', 'VECTOR', 'FREE', 'VECTOR', 'VECTOR', 'VECTOR', 'FREE', 'VECTOR', 'VECTOR', 'VECTOR', 'FREE', 'VECTOR', 'FREE', 'FREE']): _p.handle_left_type = _l; _p.handle_right_type = _r
_sp.order_u = 0
_sp.order_v = 0
_sp.use_cyclic_u = True
cu_breast.materials.append(mat_mdf)
cu_breast.use_path = True
cu_breast.use_path_clamp = True
cu_breast.bevel_resolution = 0
cu_breast.fill_mode = 'BOTH'
cu_back = bpy.data.curves.new('Back', 'CURVE')
cu_back.dimensions = '2D'
_sp = cu_back.splines.new('BEZIER'); _sp.bezier_points.add(13)
_sp.bezier_points.foreach_set('co', [0.653, 1.171, 0.0, 1.658, 0.3422, 0.0, 1.316, 0.3422, 0.0, 0.665, 0.89, 0.0, 0.665, 1.033, 0.0, 0.635, 1.033, 0.0, 0.635, 0.89, 0.0, -0.635, 0.89, 0.0, -0.635, 1.033, 0.0, -0.665, 1.033, 0.0, -0.665, 0.89, 0.0, -1.316, 0.3422, 0.0, -1.658, 0.3422, 0.0, -0.665, 1.171, 0.0])
_sp.bezier_points.foreach_set('handle_left', [0.2137, 1.27, 0.0, 1.323, 0.6186, 0.0, 1.43, 0.3422, 0.0, 0.8819, 0.7074, 0.0, 0.665, 0.9851, 0.0, 0.645, 1.033, 0.0, 0.635, 0.9376, 0.0, -0.2117, 0.9882, 0.0, -0.635, 0.9851, 0.0, -0.655, 1.033, 0.0, -0.665, 0.9376, 0.0, -1.099, 0.5248, 0.0, -1.544, 0.3422, 0.0, -0.9961, 0.895, 0.0])
_sp.bezier_points.foreach_set('handle_right', [0.9881, 0.895, 0.0, 1.544, 0.3422, 0.0, 1.099, 0.5248, 0.0, 0.665, 0.9376, 0.0, 0.655, 1.033, 0.0, 0.635, 0.9851, 0.0, 0.2117, 0.9882, 0.0, -0.635, 0.9376, 0.0, -0.645, 1.033, 0.0, -0.665, 0.9851, 0.0, -0.8819, 0.7074, 0.0, -1.43, 0.3422, 0.0, -1.327, 0.6186, 0.0, -0.2257, 1.27, 0.0])
for _p, _l, _r in zip(_sp.bezier_points, ['FREE', 'VECTOR', 'VECTOR', 'VECTOR', 'VECTOR', 'VECTOR', 'VECTOR', 'FREE', 'VECTOR', 'VECTOR', 'VECTOR', 'VECTOR', 'VECTOR', 'VECTOR'], ['VECTOR', 'VECTOR', 'VECTOR', 'VECTOR', 'VECTOR', 'VECTOR', 'FREE', 'VECTOR', 'VECTOR', 'VECTOR', 'VECTOR', 'VECTOR', 'VECTOR', 'FREE']): _p.handle_left_type = _l; _p.handle_right_type = _r
_sp.order_u = 0
_sp.order_v = 0
_sp.use_cyclic_u = True
cu_back.materials.append(mat_mdf)
cu_back.use_path = True
cu_back.use_path_clamp = True
cu_back.bevel_resolution = 0
cu_back.fill_mode = 'BOTH'
cu_wing1 = bpy.data.curves.new('Wing1', 'CURVE')
cu_wing1.dimensions = '2D'
_sp = cu_wing1.splines.new('BEZIER'); _sp.bezier_points.add(13)
_sp.bezier_points.foreach_set('co', [-0.9063, 0.9029, 0.0, -1.9, 0.465, 0.0, -2.04, 0.465, 0.0, -2.04, 0.435, 0.0, -1.9, 0.435, 0.0, -1.9, -0.585, 0.0, -2.04, -0.585, 0.0, -2.04, -0.615, 0.0, -1.9, -0.615, 0.0, -0.9063, -1.15, 0.0, -0.9063, -1.418, 0.0, -2.264, -0.7894, 0.0, -2.264, 0.7026, 0.0, -0.9063, 1.166, 0.0])
_sp.bezier_points.foreach_set('handle_left', [-0.9063, 0.9906, 0.0, -1.569, 0.611, 0.0, -1.994, 0.465, 0.0, -2.04, 0.445, 0.0, -1.947, 0.435, 0.0, -1.9, -0.245, 0.0, -1.994, -0.585, 0.0, -2.04, -0.605, 0.0, -1.947, -0.615, 0.0, -1.238, -0.9714, 0.0, -0.9063, -1.329, 0.0, -1.812, -0.9991, 0.0, -2.264, 0.2053, 0.0, -1.359, 1.012, 0.0])
_sp.bezier_points.foreach_set('handle_right', [-1.238, 0.7569, 0.0, -1.947, 0.465, 0.0, -2.04, 0.455, 0.0, -1.994, 0.435, 0.0, -1.9, 0.095, 0.0, -1.947, -0.585, 0.0, -2.04, -0.595, 0.0, -1.994, -0.615, 0.0, -1.569, -0.7932, 0.0, -0.9063, -1.239, 0.0, -1.359, -1.209, 0.0, -2.264, -0.2921, 0.0, -1.812, 0.8571, 0.0, -0.9063, 1.078, 0.0])
for _p, _l, _r in zip(_sp.bezier_points, ['VECTOR', 'VECTOR', 'VECTOR', 'VECTOR', 'VECTOR', 'VECTOR', 'VECTOR', 'VECTOR', 'VECTOR', 'VECTOR', 'VECTOR', 'VECTOR', 'VECTOR', 'VECTOR'], ['VECTOR', 'VECTOR', 'VECTOR', 'VECTOR', 'VECTOR', 'VECTOR', 'VECTOR', 'VECTOR', 'VECTOR', 'VECTOR', 'VECTOR', 'VECTOR', 'VECTOR', 'VECTOR']): _p.handle_left_type = _l; _p.handle_right_type = _r
_sp.order_u = 0
_sp.order_v = 0
_sp.use_cyclic_u = True
cu_wing1.materials.append(mat_mdf)
cu_wing1.use_path = True
cu_wing1.use_path_clamp = True
cu_wing1.bevel_resolution = 0
cu_wing1.fill_mode = 'BOTH'
cu_wing2 = bpy.data.curves.new('Wing2', 'CURVE')
cu_wing2.dimensions = '2D'
_sp = cu_wing2.splines.new('BEZIER'); _sp.bezier_points.add(13)
_sp.bezier_points.foreach_set('co', [-0.9085, 0.8396, 0.0, -1.701, 0.465, 0.0, -1.841, 0.465, 0.0, -1.841, 0.435, 0.0, -1.701, 0.435, 0.0, -1.701, -0.585, 0.0, -1.841, -0.585, 0.0, -1.841, -0.615, 0.0, -1.701, -0.615, 0.0, -0.9085, -1.08, 0.0, -0.9085, -1.349, 0.0, -2.065, -0.7894, 0.0, -2.065, 0.7016, 0.0, -0.9085, 1.103, 0.0])
_sp.bezier_points.foreach_set('handle_left', [-0.9085, 0.9273, 0.0, -1.437, 0.5899, 0.0, -1.795, 0.465, 0.0, -1.841, 0.445, 0.0, -1.748, 0.435, 0.0, -1.701, -0.245, 0.0, -1.795, -0.585, 0.0, -1.841, -0.605, 0.0, -1.748, -0.615, 0.0, -1.173, -0.9251, 0.0, -0.9085, -1.259, 0.0, -1.68, -0.976, 0.0, -2.065, 0.2046, 0.0, -1.294, 0.969, 0.0])
_sp.bezier_points.foreach_set('handle_right', [-1.173, 0.7147, 0.0, -1.748, 0.465, 0.0, -1.841, 0.455, 0.0, -1.795, 0.435, 0.0, -1.701, 0.095, 0.0, -1.748, -0.585, 0.0, -1.841, -0.595, 0.0, -1.795, -0.615, 0.0, -1.437, -0.7701, 0.0, -0.9085, -1.17, 0.0, -1.294, -1.163, 0.0, -2.065, -0.2924, 0.0, -1.68, 0.8353, 0.0, -0.9085, 1.015, 0.0])
for _p, _l, _r in zip(_sp.bezier_points, ['VECTOR', 'VECTOR', 'VECTOR', 'VECTOR', 'VECTOR', 'VECTOR', 'VECTOR', 'VECTOR', 'VECTOR', 'VECTOR', 'VECTOR', 'VECTOR', 'VECTOR', 'VECTOR'], ['VECTOR', 'VECTOR', 'VECTOR', 'VECTOR', 'VECTOR', 'VECTOR', 'VECTOR', 'VECTOR', 'VECTOR', 'VECTOR', 'VECTOR', 'VECTOR', 'VECTOR', 'VECTOR']): _p.handle_left_type = _l; _p.handle_right_type = _r
_sp.order_u = 0
_sp.order_v = 0
_sp.use_cyclic_u = True
cu_wing2.materials.append(mat_mdf)
cu_wing2.use_path = True
cu_wing2.use_path_clamp = True
cu_wing2.bevel_resolution = 0
cu_wing2.fill_mode = 'BOTH'
cu_legsandtorso = bpy.data.curves.new('LegsAndTorso', 'CURVE')
cu_legsandtorso.dimensions = '2D'
_sp = cu_legsandtorso.splines.new('BEZIER'); _sp.bezier_points.add(51)
_sp.bezier_points.foreach_set('co', [-2.265, 0.669, 0.0, -1.799, 1.03, 0.0, -1.599, 1.067, 0.0, -1.599, 0.9446, 0.0, -1.569, 0.9446, 0.0, -1.569, 1.073, 0.0, -0.6803, 1.242, 0.0, -0.6803, 1.106, 0.0, -0.6503, 1.106, 0.0, -0.6503, 1.248, 0.0, 1.167, 1.037, 0.0, 1.933, 0.6841, 0.0, 2.31, 0.9535, 0.0, 2.31, -0.8634, 0.0, 1.963, -0.8353, 0.0, 1.698, -1.093, 0.0, 1.6, -0.997, 0.0, 1.579, -1.018, 0.0, 1.618, -1.056, 0.0, 1.288, -1.235, 0.0, 1.288, -1.096, 0.0, 1.258, -1.096, 0.0, 1.258, -1.242, 0.0, -0.02285, -1.445, 0.0, -0.02285, -1.305, 0.0, -0.05285, -1.305, 0.0, -0.05285, -1.445, 0.0, -1.569, -1.359, 0.0, -1.569, -1.231, 0.0, -1.599, -1.231, 0.0, -1.599, -1.359, 0.0, -1.922, -1.202, 0.0, -2.265, -0.7393, 0.0, -2.265, -0.625, 0.0, -1.945, -0.625, 0.0, -1.728, -1.025, 0.0, -0.2917, -1.183, 0.0, 1.258, -0.9897, 0.0, 1.708, -0.615, 0.0, 1.987, -0.615, 0.0, 1.987, -0.585, 0.0, 1.749, -0.585, 0.0, 1.931, -0.4409, 0.0, 1.931, 0.435, 0.0, 1.987, 0.435, 0.0, 1.987, 0.465, 0.0, 1.865, 0.465, 0.0, 1.195, 0.7686, 0.0, -0.6265, 0.9435, 0.0, -1.728, 0.7343, 0.0, -1.945, 0.4764, 0.0, -2.265, 0.4764, 0.0])
_sp.bezier_points.foreach_set('handle_left', [-2.265, 0.6048, 0.0, -1.954, 0.9094, 0.0, -1.666, 1.055, 0.0, -1.599, 0.9855, 0.0, -1.579, 0.9446, 0.0, -1.569, 1.03, 0.0, -0.9766, 1.186, 0.0, -0.6803, 1.151, 0.0, -0.6603, 1.106, 0.0, -0.6503, 1.201, 0.0, 0.5611, 1.107, 0.0, 1.678, 0.8016, 0.0, 2.31, 0.936, 0.0, 2.31, -0.2578, 0.0, 2.079, -0.8446, 0.0, 1.786, -1.007, 0.0, 1.633, -1.029, 0.0, 1.586, -1.011, 0.0, 1.605, -1.044, 0.0, 1.398, -1.176, 0.0, 1.288, -1.143, 0.0, 1.268, -1.096, 0.0, 1.258, -1.194, 0.0, 0.404, -1.377, 0.0, -0.02285, -1.352, 0.0, -0.04285, -1.305, 0.0, -0.05285, -1.398, 0.0, -1.064, -1.387, 0.0, -1.569, -1.274, 0.0, -1.589, -1.231, 0.0, -1.599, -1.316, 0.0, -1.815, -1.254, 0.0, -2.244, -0.8778, 0.0, -2.265, -0.6631, 0.0, -2.052, -0.625, 0.0, -1.8, -0.8919, 0.0, -0.7703, -1.13, 0.0, 0.7412, -1.054, 0.0, 1.558, -0.7399, 0.0, 1.894, -0.615, 0.0, 1.987, -0.595, 0.0, 1.829, -0.585, 0.0, 1.87, -0.4889, 0.0, 1.931, 0.143, 0.0, 1.968, 0.435, 0.0, 1.987, 0.455, 0.0, 1.905, 0.465, 0.0, 1.418, 0.6674, 0.0, -0.01926, 0.8852, 0.0, -1.361, 0.804, 0.0, -1.873, 0.5624, 0.0, -2.159, 0.4764, 0.0])
_sp.bezier_points.foreach_set('handle_right', [-2.11, 0.7892, 0.0, -1.732, 1.042, 0.0, -1.599, 1.026, 0.0, -1.589, 0.9446, 0.0, -1.569, 0.9874, 0.0, -1.273, 1.129, 0.0, -0.6803, 1.197, 0.0, -0.6703, 1.106, 0.0, -0.6503, 1.153, 0.0, -0.04458, 1.178, 0.0, 1.422, 0.9191, 0.0, 2.036, 0.8867, 0.0, 2.31, 0.3478, 0.0, 2.194, -0.854, 0.0, 1.875, -0.9213, 0.0, 1.665, -1.061, 0.0, 1.593, -1.004, 0.0, 1.592, -1.031, 0.0, 1.508, -1.116, 0.0, 1.288, -1.189, 0.0, 1.278, -1.096, 0.0, 1.258, -1.145, 0.0, 0.8309, -1.31, 0.0, -0.02285, -1.398, 0.0, -0.03285, -1.305, 0.0, -0.05285, -1.352, 0.0, -0.5583, -1.416, 0.0, -1.569, -1.316, 0.0, -1.579, -1.231, 0.0, -1.599, -1.274, 0.0, -1.707, -1.307, 0.0, -2.037, -1.048, 0.0, -2.265, -0.7012, 0.0, -2.158, -0.625, 0.0, -1.873, -0.7585, 0.0, -1.249, -1.078, 0.0, 0.2247, -1.118, 0.0, 1.408, -0.8648, 0.0, 1.801, -0.615, 0.0, 1.987, -0.605, 0.0, 1.908, -0.585, 0.0, 1.81, -0.537, 0.0, 1.931, -0.1489, 0.0, 1.949, 0.435, 0.0, 1.987, 0.445, 0.0, 1.946, 0.465, 0.0, 1.641, 0.5662, 0.0, 0.5879, 0.8269, 0.0, -0.9935, 0.8738, 0.0, -1.8, 0.6483, 0.0, -2.052, 0.4764, 0.0, -2.265, 0.5406, 0.0])
for _p, _l, _r in zip(_sp.bezier_points, ['VECTOR', 'VECTOR', 'VECTOR', 'VECTOR', 'VECTOR', 'VECTOR', 'VECTOR', 'VECTOR', 'VECTOR', 'VECTOR', 'VECTOR', 'VECTOR', 'FREE', 'VECTOR', 'VECTOR', 'VECTOR', 'VECTOR', 'VECTOR', 'VECTOR', 'VECTOR', 'VECTOR', 'VECTOR', 'VECTOR', 'VECTOR', 'VECTOR', 'VECTOR', 'VECTOR', 'VECTOR', 'VECTOR', 'VECTOR', 'VECTOR', 'VECTOR', 'FREE', 'VECTOR', 'VECTOR', 'VECTOR', 'VECTOR', 'VECTOR', 'VECTOR', 'VECTOR', 'VECTOR', 'VECTOR', 'VECTOR', 'VECTOR', 'VECTOR', 'VECTOR', 'VECTOR', 'VECTOR', 'VECTOR', 'VECTOR', 'VECTOR', 'VECTOR'], ['VECTOR', 'VECTOR', 'VECTOR', 'VECTOR', 'VECTOR', 'VECTOR', 'VECTOR', 'VECTOR', 'VECTOR', 'VECTOR', 'VECTOR', 'FREE', 'VECTOR', 'VECTOR', 'VECTOR', 'VECTOR', 'VECTOR', 'VECTOR', 'VECTOR', 'VECTOR', 'VECTOR', 'VECTOR', 'VECTOR', 'VECTOR', 'VECTOR', 'VECTOR', 'VECTOR', 'VECTOR', 'VECTOR', 'VECTOR', 'VECTOR', 'VECTOR', 'VECTOR', 'VECTOR', 'VECTOR', 'VECTOR', 'VECTOR', 'VECTOR', 'VECTOR', 'VECTOR', 'VECTOR', 'VECTOR', 'VECTOR', 'VECTOR', 'VECTOR', 'VECTOR', 'VECTOR', 'VECTOR', 'VECTOR', 'VECTOR', 'VECTOR', 'VECTOR']): _p.handle_left_type = _l; _p.handle_right_type = _r
_sp.order_u = 0
_sp.order_v = 0
_sp.use_cyclic_u = True
cu_legsandtorso.materials.append(mat_mdf)
cu_legsandtorso.use_path = True
cu_legsandtorso.use_path_clamp = True
cu_legsandtorso.bevel_resolution = 0
cu_legsandtorso.fill_mode = 'BOTH'
cu_silhouette = bpy.data.curves.new('Silhouette', 'CURVE')
cu_silhouette.dimensions = '2D'
_sp = cu_silhouette.splines.new('BEZIER'); _sp.bezier_points.add(9)
_sp.bezier_points.foreach_set('co', [-1.953, 0.6274, 0.0, -1.836, 1.114, 0.0, -0.2748, 1.35, 0.0, 1.064, 1.235, 0.0, 1.887, 0.3806, 0.0, 1.887, -0.3806, 0.0, 1.064, -1.235, 0.0, -0.2748, -1.35, 0.0, -1.836, -1.114, 0.0, -1.953, -0.6274, 0.0])
_sp.bezier_points.foreach_set('handle_left', [-1.953, 0.2091, 0.0, -1.875, 0.9519, 0.0, -0.7952, 1.271, 0.0, 0.618, 1.273, 0.0, 1.613, 0.6653, 0.0, 1.887, -0.1269, 0.0, 1.339, -0.95, 0.0, 0.1716, -1.311, 0.0, -1.316, -1.193, 0.0, -1.914, -0.7897, 0.0])
_sp.bezier_points.foreach_set('handle_right', [-1.914, 0.7897, 0.0, -1.316, 1.193, 0.0, 0.1716, 1.311, 0.0, 1.339, 0.95, 0.0, 1.887, 0.1269, 0.0, 1.613, -0.6653, 0.0, 0.618, -1.273, 0.0, -0.7952, -1.271, 0.0, -1.875, -0.9519, 0.0, -1.953, -0.2091, 0.0])
for _p, _l, _r in zip(_sp.bezier_points, ['VECTOR', 'VECTOR', 'VECTOR', 'VECTOR', 'VECTOR', 'VECTOR', 'VECTOR', 'VECTOR', 'VECTOR', 'VECTOR'], ['VECTOR', 'VECTOR', 'VECTOR', 'VECTOR', 'VECTOR', 'VECTOR', 'VECTOR', 'VECTOR', 'VECTOR', 'VECTOR']): _p.handle_left_type = _l; _p.handle_right_type = _r
_sp.order_u = 0
_sp.order_v = 0
_sp.use_cyclic_u = True
_sp = cu_silhouette.splines.new('BEZIER'); _sp.bezier_points.add(3)
_sp.bezier_points.foreach_set('co', [-2.135, -0.635, 0.0, -2.105, -0.635, 0.0, -2.105, 0.635, 0.0, -2.135, 0.635, 0.0])
_sp.bezier_points.foreach_set('handle_left', [-2.135, -0.2117, 0.0, -2.115, -0.635, 0.0, -2.105, 0.2117, 0.0, -2.125, 0.635, 0.0])
_sp.bezier_points.foreach_set('handle_right', [-2.125, -0.635, 0.0, -2.105, -0.2117, 0.0, -2.115, 0.635, 0.0, -2.135, 0.2117, 0.0])
for _p, _l, _r in zip(_sp.bezier_points, ['VECTOR', 'VECTOR', 'VECTOR', 'VECTOR'], ['VECTOR', 'VECTOR', 'VECTOR', 'VECTOR']): _p.handle_left_type = _l; _p.handle_right_type = _r
_sp.order_u = 0
_sp.order_v = 0
_sp.use_cyclic_u = True
_sp = cu_silhouette.splines.new('BEZIER'); _sp.bezier_points.add(41)
_sp.bezier_points.foreach_set('co', [2.31, -0.635, 0.0, 1.987, -0.635, 0.0, 1.987, -0.665, 0.0, 2.31, -0.665, 0.0, 2.31, -0.9868, 0.0, 2.0, -0.9468, 0.0, 1.339, -1.465, 0.0, 1.243, -1.359, 0.0, 1.22, -1.379, 0.0, 1.315, -1.484, 0.0, 1.163, -1.603, 0.0, 0.887, -1.629, 0.0, 0.7764, -1.506, 0.0, 0.7541, -1.526, 0.0, 0.8489, -1.632, 0.0, -0.2903, -1.697, 0.0, -1.947, -1.422, 0.0, -1.878, -1.274, 0.0, -1.905, -1.262, 0.0, -1.974, -1.41, 0.0, -2.265, -0.7995, 0.0, -2.265, 0.7995, 0.0, -1.974, 1.41, 0.0, -1.905, 1.262, 0.0, -1.878, 1.274, 0.0, -1.947, 1.422, 0.0, -0.2903, 1.697, 0.0, 0.8489, 1.632, 0.0, 0.7541, 1.526, 0.0, 0.7764, 1.506, 0.0, 0.887, 1.629, 0.0, 1.163, 1.603, 0.0, 1.315, 1.484, 0.0, 1.22, 1.379, 0.0, 1.243, 1.359, 0.0, 1.339, 1.465, 0.0, 2.0, 0.9468, 0.0, 2.31, 0.9868, 0.0, 2.31, 0.665, 0.0, 1.987, 0.665, 0.0, 1.987, 0.635, 0.0, 2.31, 0.635, 0.0])
_sp.bezier_points.foreach_set('handle_left', [2.31, -0.2117, 0.0, 2.095, -0.635, 0.0, 1.987, -0.655, 0.0, 2.202, -0.665, 0.0, 2.31, -0.8795, 0.0, 2.103, -0.9601, 0.0, 1.559, -1.292, 0.0, 1.275, -1.394, 0.0, 1.228, -1.372, 0.0, 1.284, -1.449, 0.0, 1.214, -1.564, 0.0, 0.9791, -1.62, 0.0, 0.8133, -1.547, 0.0, 0.7616, -1.52, 0.0, 0.8173, -1.596, 0.0, 0.1546, -1.721, 0.0, -1.395, -1.514, 0.0, -1.901, -1.324, 0.0, -1.896, -1.266, 0.0, -1.951, -1.36, 0.0, -2.168, -1.003, 0.0, -2.265, 0.2665, 0.0, -2.071, 1.206, 0.0, -1.928, 1.311, 0.0, -1.887, 1.27, 0.0, -1.924, 1.373, 0.0, -0.9449, 1.662, 0.0, 0.4692, 1.654, 0.0, 0.7857, 1.561, 0.0, 0.769, 1.513, 0.0, 0.8501, 1.588, 0.0, 1.071, 1.612, 0.0, 1.265, 1.524, 0.0, 1.252, 1.414, 0.0, 1.235, 1.365, 0.0, 1.307, 1.43, 0.0, 1.779, 1.12, 0.0, 2.206, 0.9734, 0.0, 2.31, 0.7723, 0.0, 2.095, 0.665, 0.0, 1.987, 0.645, 0.0, 2.202, 0.635, 0.0])
_sp.bezier_points.foreach_set('handle_right', [2.202, -0.635, 0.0, 1.987, -0.645, 0.0, 2.095, -0.665, 0.0, 2.31, -0.7723, 0.0, 2.206, -0.9734, 0.0, 1.779, -1.12, 0.0, 1.307, -1.43, 0.0, 1.235, -1.365, 0.0, 1.252, -1.414, 0.0, 1.265, -1.524, 0.0, 1.071, -1.612, 0.0, 0.8501, -1.588, 0.0, 0.769, -1.513, 0.0, 0.7857, -1.561, 0.0, 0.4692, -1.654, 0.0, -0.9449, -1.662, 0.0, -1.924, -1.373, 0.0, -1.887, -1.27, 0.0, -1.928, -1.311, 0.0, -2.071, -1.206, 0.0, -2.265, -0.2665, 0.0, -2.168, 1.003, 0.0, -1.951, 1.36, 0.0, -1.896, 1.266, 0.0, -1.901, 1.324, 0.0, -1.395, 1.514, 0.0, 0.1546, 1.721, 0.0, 0.8173, 1.596, 0.0, 0.7616, 1.52, 0.0, 0.8133, 1.547, 0.0, 0.9791, 1.62, 0.0, 1.214, 1.564, 0.0, 1.284, 1.449, 0.0, 1.228, 1.372, 0.0, 1.275, 1.394, 0.0, 1.559, 1.292, 0.0, 2.103, 0.9601, 0.0, 2.31, 0.8795, 0.0, 2.202, 0.665, 0.0, 1.987, 0.655, 0.0, 2.095, 0.635, 0.0, 2.31, 0.2117, 0.0])
for _p, _l, _r in zip(_sp.bezier_points, ['VECTOR', 'VECTOR', 'VECTOR', 'VECTOR', 'VECTOR', 'VECTOR', 'VECTOR', 'VECTOR', 'VECTOR', 'VECTOR', 'VECTOR', 'VECTOR', 'VECTOR', 'VECTOR', 'VECTOR', 'AUTO', 'VECTOR', 'VECTOR', 'VECTOR', 'VECTOR', 'VECTOR', 'VECTOR', 'VECTOR', 'VECTOR', 'VECTOR', 'VECTOR', 'AUTO', 'VECTOR', 'VECTOR', 'VECTOR', 'VECTOR', 'VECTOR', 'VECTOR', 'VECTOR', 'VECTOR', 'VECTOR', 'VECTOR', 'VECTOR', 'VECTOR', 'VECTOR', 'VECTOR', 'VECTOR'], ['VECTOR', 'VECTOR', 'VECTOR', 'VECTOR', 'VECTOR', 'VECTOR', 'VECTOR', 'VECTOR', 'VECTOR', 'VECTOR', 'VECTOR', 'VECTOR', 'VECTOR', 'VECTOR', 'VECTOR', 'AUTO', 'VECTOR', 'VECTOR', 'VECTOR', 'VECTOR', 'VECTOR', 'VECTOR', 'VECTOR', 'VECTOR', 'VECTOR', 'VECTOR', 'AUTO', 'VECTOR', 'VECTOR', 'VECTOR', 'VECTOR', 'VECTOR', 'VECTOR', 'VECTOR', 'VECTOR', 'VECTOR', 'VECTOR', 'VECTOR', 'VECTOR', 'VECTOR', 'VECTOR', 'VECTOR']): _p.handle_left_type = _l; _p.handle_right_type = _r
_sp.order_u = 0
_sp.order_v = 0
_sp.use_cyclic_u = True
cu_silhouette.materials.append(mat_mdf)
cu_silhouette.use_path = True
cu_silhouette.use_path_clamp = True
cu_silhouette.bevel_resolution = 0
cu_silhouette.fill_mode = 'BOTH'
cu_shoulder = bpy.data.curves.new('Shoulder', 'CURVE')
cu_shoulder.dimensions = '2D'
_sp = cu_shoulder.splines.new('BEZIER'); _sp.bezier_points.add(13)
_sp.bezier_points.foreach_set('co', [-0.7402, 0.8224, 0.0, -1.239, 0.465, 0.0, -1.399, 0.465, 0.0, -1.399, 0.4349, 0.0, -1.239, 0.4349, 0.0, -1.239, -0.585, 0.0, -1.399, -0.585, 0.0, -1.399, -0.6151, 0.0, -1.239, -0.6151, 0.0, -0.7402, -1.117, 0.0, -0.7402, -1.344, 0.0, -1.563, -0.6151, 0.0, -1.563, 0.465, 0.0, -0.7402, 1.061, 0.0])
_sp.bezier_points.foreach_set('handle_left', [-0.7402, 0.9019, 0.0, -1.065, 0.6327, 0.0, -1.346, 0.465, 0.0, -1.399, 0.445, 0.0, -1.292, 0.4349, 0.0, -1.239, -0.245, 0.0, -1.346, -0.585, 0.0, -1.399, -0.605, 0.0, -1.292, -0.6151, 0.0, -0.9065, -0.9495, 0.0, -0.7402, -1.268, 0.0, -1.288, -0.858, 0.0, -1.563, 0.105, 0.0, -0.9995, 0.958, 0.0])
_sp.bezier_points.foreach_set('handle_right', [-0.8917, 0.7975, 0.0, -1.292, 0.465, 0.0, -1.399, 0.455, 0.0, -1.346, 0.4349, 0.0, -1.239, 0.09496, 0.0, -1.292, -0.585, 0.0, -1.399, -0.595, 0.0, -1.346, -0.6151, 0.0, -1.073, -0.7823, 0.0, -0.7402, -1.192, 0.0, -1.014, -1.101, 0.0, -1.563, -0.255, 0.0, -1.281, 0.7665, 0.0, -0.7402, 0.9815, 0.0])
for _p, _l, _r in zip(_sp.bezier_points, ['VECTOR', 'FREE', 'VECTOR', 'VECTOR', 'VECTOR', 'VECTOR', 'VECTOR', 'VECTOR', 'VECTOR', 'VECTOR', 'VECTOR', 'VECTOR', 'VECTOR', 'FREE'], ['FREE', 'VECTOR', 'VECTOR', 'VECTOR', 'VECTOR', 'VECTOR', 'VECTOR', 'VECTOR', 'VECTOR', 'VECTOR', 'VECTOR', 'VECTOR', 'FREE', 'VECTOR']): _p.handle_left_type = _l; _p.handle_right_type = _r
_sp.order_u = 0
_sp.order_v = 0
_sp.use_cyclic_u = True
cu_shoulder.materials.append(mat_mdf)
cu_shoulder.use_path = True
cu_shoulder.use_path_clamp = True
cu_shoulder.bevel_resolution = 0
cu_shoulder.fill_mode = 'BOTH'
cu_rump = bpy.data.curves.new('Rump', 'CURVE')
cu_rump.dimensions = '2D'
_sp = cu_rump.splines.new('BEZIER'); _sp.bezier_points.add(12)
_sp.bezier_points.foreach_set('co', [-0.6349, 0.726, 0.0, -0.6349, 0.8714, 0.0, -0.665, 0.8714, 0.0, -0.665, 0.7189, 0.0, -0.9001, 0.4968, 0.0, -0.6113, 1.054, 0.0, 3.458e-14, 1.669, 0.0, 0.6113, 1.054, 0.0, 0.9001, 0.4968, 0.0, 0.665, 0.7189, 0.0, 0.665, 0.8714, 0.0, 0.6349, 0.8714, 0.0, 0.6349, 0.726, 0.0])
_sp.bezier_points.foreach_set('handle_left', [-0.2116, 0.8441, 0.0, -0.6349, 0.8229, 0.0, -0.655, 0.8714, 0.0, -0.665, 0.7697, 0.0, -0.7993, 0.4208, 0.0, -0.6986, 0.9637, 0.0, -1.198, 1.669, 0.0, 0.4075, 1.119, 0.0, 1.096, 0.6443, 0.0, 0.7434, 0.6448, 0.0, 0.665, 0.8206, 0.0, 0.6449, 0.8714, 0.0, 0.6349, 0.7745, 0.0])
_sp.bezier_points.foreach_set('handle_right', [-0.6349, 0.7745, 0.0, -0.6449, 0.8714, 0.0, -0.665, 0.8206, 0.0, -0.7434, 0.6448, 0.0, -1.096, 0.6443, 0.0, -0.4075, 1.119, 0.0, 1.198, 1.669, 0.0, 0.6986, 0.9637, 0.0, 0.7993, 0.4208, 0.0, 0.665, 0.7697, 0.0, 0.655, 0.8714, 0.0, 0.6349, 0.8229, 0.0, 0.2116, 0.8441, 0.0])
for _p, _l, _r in zip(_sp.bezier_points, ['FREE', 'VECTOR', 'VECTOR', 'VECTOR', 'AUTO', 'FREE', 'FREE', 'FREE', 'AUTO', 'VECTOR', 'VECTOR', 'VECTOR', 'VECTOR'], ['VECTOR', 'VECTOR', 'VECTOR', 'VECTOR', 'AUTO', 'FREE', 'FREE', 'FREE', 'AUTO', 'VECTOR', 'VECTOR', 'VECTOR', 'FREE']): _p.handle_left_type = _l; _p.handle_right_type = _r
_sp.order_u = 0
_sp.order_v = 0
_sp.use_cyclic_u = True
cu_rump.materials.append(mat_mdf)
cu_rump.use_path = True
cu_rump.use_path_clamp = True
cu_rump.bevel_resolution = 0
cu_rump.fill_mode = 'BOTH'
cu_earandeyerest = bpy.data.curves.new('EarAndEyerest', 'CURVE')
cu_earandeyerest.dimensions = '2D'
_sp = cu_earandeyerest.splines.new('BEZIER'); _sp.bezier_points.add(17)
_sp.bezier_points.foreach_set('co', [-0.01975, 2.018, 0.0, 0.06982, 2.02, 0.0, 0.4169, 1.467, 0.0, 0.4115, 1.338, 0.0, 0.00644, 1.36, 0.0, 0.009419, 1.536, 0.0, -0.02093, 1.535, 0.0, -0.02093, 1.333, 0.0, -0.02093, 0.6667, 0.0, 0.1154, 0.3333, 0.0, 0.1154, 0.0695, 0.0, 0.00919, 0.06953, 0.0, 0.00919, 0.1379, 0.0, -0.02074, 0.1379, 0.0, -0.02074, 0.06958, 0.0, -0.1194, 0.1006, 0.0, -0.2294, 1.204, 0.0, -0.1962, 1.504, 0.0])
_sp.bezier_points.foreach_set('handle_left', [-0.07857, 1.847, 0.0, 0.03996, 2.019, 0.0, 0.3012, 1.651, 0.0, 0.4133, 1.381, 0.0, 0.1415, 1.352, 0.0, 0.008426, 1.477, 0.0, -0.01082, 1.535, 0.0, -0.02093, 1.401, 0.0, -0.02093, 0.8889, 0.0, 0.06997, 0.4444, 0.0, 0.1154, 0.1574, 0.0, 0.0446, 0.06952, 0.0, 0.00919, 0.1151, 0.0, -0.01076, 0.1379, 0.0, -0.02074, 0.09235, 0.0, -0.08654, 0.09024, 0.0, -0.1927, 0.8361, 0.0, -0.2073, 1.404, 0.0])
_sp.bezier_points.foreach_set('handle_right', [0.0101, 2.019, 0.0, 0.1855, 1.836, 0.0, 0.4151, 1.424, 0.0, 0.2765, 1.345, 0.0, 0.007433, 1.419, 0.0, -0.0006984, 1.536, 0.0, -0.02093, 1.468, 0.0, -0.02093, 1.111, 0.0, 0.02452, 0.5556, 0.0, 0.1154, 0.2454, 0.0, 0.08001, 0.06951, 0.0, 0.00919, 0.09231, 0.0, -0.0007866, 0.1379, 0.0, -0.02074, 0.1151, 0.0, -0.05364, 0.07991, 0.0, -0.1561, 0.4683, 0.0, -0.2183, 1.304, 0.0, -0.1374, 1.676, 0.0])
for _p, _l, _r in zip(_sp.bezier_points, ['VECTOR', 'VECTOR', 'VECTOR', 'VECTOR', 'VECTOR', 'VECTOR', 'VECTOR', 'VECTOR', 'VECTOR', 'VECTOR', 'VECTOR', 'VECTOR', 'VECTOR', 'VECTOR', 'VECTOR', 'VECTOR', 'VECTOR', 'VECTOR'], ['VECTOR', 'VECTOR', 'VECTOR', 'VECTOR', 'VECTOR', 'VECTOR', 'VECTOR', 'VECTOR', 'VECTOR', 'VECTOR', 'VECTOR', 'VECTOR', 'VECTOR', 'VECTOR', 'VECTOR', 'VECTOR', 'VECTOR', 'VECTOR']): _p.handle_left_type = _l; _p.handle_right_type = _r
_sp.bezier_points.foreach_set('radius', [1.243, 1.243, 1.243, 1.243, 1.243, 1.243, 1.243, 1.243, 1.243, 1.243, 1.243, 1.243, 1.243, 1.243, 1.243, 1.243, 1.243, 1.243])
_sp.order_u = 0
_sp.order_v = 0
_sp.use_cyclic_u = True
cu_earandeyerest.materials.append(mat_mdf)
cu_earandeyerest.use_path = True
cu_earandeyerest.use_path_clamp = True
cu_earandeyerest.bevel_resolution = 0
cu_earandeyerest.fill_mode = 'BOTH'
cu_browtoear = bpy.data.curves.new('BrowToEar', 'CURVE')
cu_browtoear.dimensions = '2D'
_sp = cu_browtoear.splines.new('BEZIER'); _sp.bezier_points.add(18)
_sp.bezier_points.foreach_set('co', [-0.5396, 1.267, 0.0, -0.4489, 1.267, 0.0, -0.1074, 0.5093, 0.0, -0.1074, 0.06322, 0.0, -0.2911, 0.2023, 0.0, -0.5096, 0.5358, 0.0, -0.5096, 0.7142, 0.0, -0.5426, 0.7142, 0.0, -0.5426, 0.5358, 0.0, -0.6225, 0.6309, 0.0, -1.331, 0.5939, 0.0, -1.331, 0.6831, 0.0, -1.361, 0.6831, 0.0, -1.361, 0.5859, 0.0, -1.681, 0.4791, 0.0, -1.85, -0.1041, 0.0, -2.011, -0.1073, 0.0, -1.783, 0.6188, 0.0, -0.8559, 0.8706, 0.0])
_sp.bezier_points.foreach_set('handle_left', [-0.645, 1.135, 0.0, -0.4791, 1.267, 0.0, -0.2212, 0.762, 0.0, -0.1074, 0.2119, 0.0, -0.2298, 0.1559, 0.0, -0.4368, 0.4247, 0.0, -0.5096, 0.6548, 0.0, -0.5316, 0.7142, 0.0, -0.5426, 0.5953, 0.0, -0.5958, 0.5992, 0.0, -1.095, 0.6062, 0.0, -1.331, 0.6534, 0.0, -1.351, 0.6831, 0.0, -1.361, 0.6183, 0.0, -1.59, 0.574, 0.0, -1.838, 0.09031, 0.0, -1.958, -0.1063, 0.0, -1.997, 0.4128, 0.0, -1.165, 0.7867, 0.0])
_sp.bezier_points.foreach_set('handle_right', [-0.5094, 1.267, 0.0, -0.3351, 1.015, 0.0, -0.1074, 0.3606, 0.0, -0.1686, 0.1096, 0.0, -0.3639, 0.3135, 0.0, -0.5096, 0.5953, 0.0, -0.5206, 0.7142, 0.0, -0.5426, 0.6548, 0.0, -0.5692, 0.5675, 0.0, -0.8587, 0.6186, 0.0, -1.331, 0.6236, 0.0, -1.341, 0.6831, 0.0, -1.361, 0.6507, 0.0, -1.468, 0.5714, 0.0, -1.845, 0.3081, 0.0, -1.904, -0.1052, 0.0, -1.994, 0.1347, 0.0, -1.513, 0.8787, 0.0, -0.7505, 1.003, 0.0])
for _p, _l, _r in zip(_sp.bezier_points, ['VECTOR', 'VECTOR', 'VECTOR', 'VECTOR', 'VECTOR', 'VECTOR', 'VECTOR', 'VECTOR', 'VECTOR', 'VECTOR', 'VECTOR', 'VECTOR', 'VECTOR', 'VECTOR', 'AUTO', 'FREE', 'VECTOR', 'AUTO', 'VECTOR'], ['VECTOR', 'VECTOR', 'VECTOR', 'VECTOR', 'VECTOR', 'VECTOR', 'VECTOR', 'VECTOR', 'VECTOR', 'VECTOR', 'VECTOR', 'VECTOR', 'VECTOR', 'FREE', 'AUTO', 'VECTOR', 'FREE', 'AUTO', 'VECTOR']): _p.handle_left_type = _l; _p.handle_right_type = _r
_sp.bezier_points.foreach_set('radius', [1.243, 1.243, 1.243, 1.243, 1.243, 1.243, 1.243, 1.243, 1.243, 1.243, 1.243, 1.243, 1.243, 1.243, 1.243, 1.243, 1.243, 1.243, 1.243])
_sp.order_u = 0
_sp.order_v = 0
_sp.use_cyclic_u = True
cu_browtoear.materials.append(mat_mdf)
cu_browtoear.use_path = True
cu_browtoear.use_path_clamp = True
cu_browtoear.bevel_resolution = 0
cu_browtoear.fill_mode = 'BOTH'
cu_eyenose = bpy.data.curves.new('EyeNose', 'CURVE')
cu_eyenose.dimensions = '2D'
_sp = cu_eyenose.splines.new('BEZIER'); _sp.bezier_points.add(28)
_sp.bezier_points.foreach_set('co', [0.004036, 0.4873, 0.0, 0.003504, 0.2156, 0.0, -0.08097, 3.058e-09, 0.0, -0.1272, 4.805e-09, 0.0, -0.1265, -0.02569, 0.0, -0.1987, -0.02569, 0.0, -0.198, 7.477e-09, 0.0, -1.294, 4.886e-08, 0.0, -1.294, -0.02569, 0.0, -1.388, -0.02569, 0.0, -1.388, 5.243e-08, 0.0, -1.624, 6.133e-08, 0.0, -1.9, 0.1975, 0.0, -1.876, 0.5778, 0.0, -1.922, 1.267, 0.0, -1.669, 1.611, 0.0, -1.428, 1.546, 0.0, -1.661, 1.422, 0.0, -1.722, 0.4094, 0.0, -1.581, 0.2212, 0.0, -1.296, 0.2227, 0.0, -1.296, 0.1244, 0.0, -1.253, 0.1244, 0.0, -1.253, 0.225, 0.0, -0.4451, 0.2291, 0.0, -0.4451, 0.1244, 0.0, -0.4043, 0.1244, 0.0, -0.4043, 0.2315, 0.0, -0.2566, 0.2329, 0.0])
_sp.bezier_points.foreach_set('handle_left', [-0.08286, 0.4025, 0.0, 0.003681, 0.3062, 0.0, -0.07802, 0.131, 0.0, -0.1118, 4.223e-09, 0.0, -0.1267, -0.01713, 0.0, -0.1746, -0.02569, 0.0, -0.1982, -0.008564, 0.0, -0.9284, 3.507e-08, 0.0, -1.294, -0.01713, 0.0, -1.356, -0.02569, 0.0, -1.388, -0.008564, 0.0, -1.545, 5.836e-08, 0.0, -1.731, 0.1587, 0.0, -1.877, 0.4078, 0.0, -1.919, 1.103, 0.0, -1.787, 1.566, 0.0, -1.508, 1.568, 0.0, -1.606, 1.509, 0.0, -1.702, 0.7469, 0.0, -1.628, 0.2839, 0.0, -1.391, 0.2222, 0.0, -1.296, 0.1572, 0.0, -1.267, 0.1244, 0.0, -1.253, 0.1915, 0.0, -0.7143, 0.2278, 0.0, -0.4451, 0.1593, 0.0, -0.4179, 0.1244, 0.0, -0.4043, 0.1958, 0.0, -0.3059, 0.2324, 0.0])
_sp.bezier_points.foreach_set('handle_right', [0.003859, 0.3968, 0.0, -0.04052, 0.1808, 0.0, -0.09639, 3.641e-09, 0.0, -0.127, -0.008564, 0.0, -0.1506, -0.02569, 0.0, -0.1985, -0.01713, 0.0, -0.5632, 2.127e-08, 0.0, -1.294, -0.008564, 0.0, -1.325, -0.02569, 0.0, -1.388, -0.01713, 0.0, -1.467, 5.539e-08, 0.0, -1.707, 0.1254, 0.0, -1.879, 0.3095, 0.0, -1.874, 0.7479, 0.0, -1.923, 1.355, 0.0, -1.589, 1.59, 0.0, -1.506, 1.505, 0.0, -1.875, 1.089, 0.0, -1.675, 0.3466, 0.0, -1.486, 0.2217, 0.0, -1.296, 0.1899, 0.0, -1.282, 0.1244, 0.0, -1.253, 0.1579, 0.0, -0.9835, 0.2264, 0.0, -0.4451, 0.1942, 0.0, -0.4315, 0.1244, 0.0, -0.4043, 0.1601, 0.0, -0.3551, 0.232, 0.0, -0.1697, 0.3177, 0.0])
for _p, _l, _r in zip(_sp.bezier_points, ['VECTOR', 'VECTOR', 'FREE', 'VECTOR', 'VECTOR', 'VECTOR', 'VECTOR', 'VECTOR', 'VECTOR', 'VECTOR', 'VECTOR', 'VECTOR', 'FREE', 'FREE', 'FREE', 'FREE', 'VECTOR', 'AUTO', 'VECTOR', 'VECTOR', 'VECTOR', 'VECTOR', 'VECTOR', 'VECTOR', 'VECTOR', 'VECTOR', 'VECTOR', 'VECTOR', 'VECTOR'], ['VECTOR', 'FREE', 'VECTOR', 'VECTOR', 'VECTOR', 'VECTOR', 'VECTOR', 'VECTOR', 'VECTOR', 'VECTOR', 'VECTOR', 'FREE', 'FREE', 'FREE', 'FREE', 'VECTOR', 'VECTOR', 'AUTO', 'VECTOR', 'VECTOR', 'VECTOR', 'VECTOR', 'VECTOR', 'VECTOR', 'VECTOR', 'VECTOR', 'VECTOR', 'VECTOR', 'VECTOR']): _p.handle_left_type = _l; _p.handle_right_type = _r
_sp.bezier_points.foreach_set('radius', [1.243, 1.243, 1.243, 1.243, 1.243, 1.243, 1.243, 1.243, 1.243, 1.243, 1.243, 1.243, 1.243, 1.243, 1.243, 1.243, 1.243, 1.243, 1.243, 1.243, 1.243, 1.243, 1.243, 1.243, 1.243, 1.243, 1.243, 1.243, 1.243])
_sp.order_u = 0
_sp.order_v = 0
_sp.use_cyclic_u = True
cu_eyenose.materials.append(mat_mdf)
cu_eyenose.use_path = True
cu_eyenose.use_path_clamp = True
cu_eyenose.bevel_resolution = 0
cu_eyenose.fill_mode = 'BOTH'
cu_face = bpy.data.curves.new('Face', 'CURVE')
cu_face.dimensions = '2D'
_sp = cu_face.splines.new('BEZIER'); _sp.bezier_points.add(42)
_sp.bezier_points.foreach_set('co', [0.7005, 1.739, 0.0, 0.629, 1.677, 0.0, 0.6488, 1.654, 0.0, 0.7347, 1.729, 0.0, 0.9403, 1.632, 0.0, 0.9107, 1.565, 0.0, 0.9381, 1.553, 0.0, 0.9653, 1.614, 0.0, 1.179, 1.343, 0.0, 1.16, 0.2561, 0.0, 0.8244, 0.0, 0.0, 0.6855, 0.0, 0.0, 0.6855, -0.02569, 0.0, 0.5805, -0.02569, 0.0, 0.5816, 0.0, 0.0, 0.3102, 0.0004085, 0.0, 0.3083, 0.1239, 0.0, 0.2715, 0.1243, 0.0, 0.2699, 0.0, 0.0, 0.01519, 0.0, 0.0, 0.01519, 0.1711, 0.0, -0.01519, 0.1711, 0.0, -0.01519, 0.0, 0.0, -0.2699, 0.0, 0.0, -0.2715, 0.1243, 0.0, -0.3083, 0.1239, 0.0, -0.3102, 0.0004085, 0.0, -0.5816, 0.0, 0.0, -0.5805, -0.02569, 0.0, -0.6855, -0.02569, 0.0, -0.6855, 0.0, 0.0, -0.8244, 0.0, 0.0, -1.16, 0.2561, 0.0, -1.179, 1.343, 0.0, -0.9653, 1.614, 0.0, -0.9381, 1.553, 0.0, -0.9107, 1.565, 0.0, -0.9403, 1.632, 0.0, -0.7347, 1.729, 0.0, -0.6488, 1.654, 0.0, -0.629, 1.677, 0.0, -0.7005, 1.739, 0.0, 0.0, 1.843, 0.0])
_sp.bezier_points.foreach_set('handle_left', [0.467, 1.819, 0.0, 0.6528, 1.697, 0.0, 0.6422, 1.661, 0.0, 0.7061, 1.704, 0.0, 0.8718, 1.664, 0.0, 0.9206, 1.587, 0.0, 0.9289, 1.557, 0.0, 0.9562, 1.594, 0.0, 1.136, 1.471, 0.0, 1.298, 0.6347, 0.0, 0.8837, 0.128, 0.0, 0.7318, 0.0, 0.0, 0.6855, -0.01713, 0.0, 0.6155, -0.02569, 0.0, 0.5812, -0.008564, 0.0, 0.4007, 0.0002723, 0.0, 0.3089, 0.08275, 0.0, 0.2838, 0.1242, 0.0, 0.2704, 0.04144, 0.0, 0.1001, 0.0, 0.0, 0.01519, 0.1141, 0.0, -0.005064, 0.1711, 0.0, -0.01519, 0.05704, 0.0, -0.185, 0.0, 0.0, -0.271, 0.08288, 0.0, -0.296, 0.1241, 0.0, -0.3096, 0.04158, 0.0, -0.4911, 0.0001362, 0.0, -0.5808, -0.01713, 0.0, -0.6505, -0.02569, 0.0, -0.6855, -0.008564, 0.0, -0.7781, 0.0, 0.0, -1.086, 0.1089, 0.0, -1.314, 0.9407, 0.0, -1.055, 1.566, 0.0, -0.9472, 1.573, 0.0, -0.9198, 1.561, 0.0, -0.9304, 1.61, 0.0, -0.8033, 1.696, 0.0, -0.6774, 1.679, 0.0, -0.6356, 1.669, 0.0, -0.6767, 1.718, 0.0, -0.2765, 1.843, 0.0])
_sp.bezier_points.foreach_set('handle_right', [0.6767, 1.718, 0.0, 0.6356, 1.669, 0.0, 0.6774, 1.679, 0.0, 0.8033, 1.696, 0.0, 0.9304, 1.61, 0.0, 0.9198, 1.561, 0.0, 0.9472, 1.573, 0.0, 1.055, 1.566, 0.0, 1.314, 0.9407, 0.0, 1.086, 0.1089, 0.0, 0.7781, 0.0, 0.0, 0.6855, -0.008564, 0.0, 0.6505, -0.02569, 0.0, 0.5808, -0.01713, 0.0, 0.4911, 0.0001362, 0.0, 0.3096, 0.04158, 0.0, 0.296, 0.1241, 0.0, 0.271, 0.08288, 0.0, 0.185, 0.0, 0.0, 0.01519, 0.05704, 0.0, 0.005064, 0.1711, 0.0, -0.01519, 0.1141, 0.0, -0.1001, 0.0, 0.0, -0.2704, 0.04144, 0.0, -0.2838, 0.1242, 0.0, -0.3089, 0.08275, 0.0, -0.4007, 0.0002723, 0.0, -0.5812, -0.008564, 0.0, -0.6155, -0.02569, 0.0, -0.6855, -0.01713, 0.0, -0.7318, 0.0, 0.0, -0.8837, 0.128, 0.0, -1.298, 0.6347, 0.0, -1.136, 1.471, 0.0, -0.9562, 1.594, 0.0, -0.9289, 1.557, 0.0, -0.9206, 1.587, 0.0, -0.8718, 1.664, 0.0, -0.7061, 1.704, 0.0, -0.6422, 1.661, 0.0, -0.6528, 1.697, 0.0, -0.467, 1.819, 0.0, 0.2765, 1.843, 0.0])
for _p, _l, _r in zip(_sp.bezier_points, ['FREE', 'VECTOR', 'VECTOR', 'VECTOR', 'VECTOR', 'VECTOR', 'VECTOR', 'VECTOR', 'AUTO', 'FREE', 'FREE', 'VECTOR', 'VECTOR', 'VECTOR', 'VECTOR', 'VECTOR', 'VECTOR', 'VECTOR', 'VECTOR', 'VECTOR', 'VECTOR', 'VECTOR', 'VECTOR', 'VECTOR', 'VECTOR', 'VECTOR', 'VECTOR', 'VECTOR', 'VECTOR', 'VECTOR', 'VECTOR', 'VECTOR', 'ALIGNED', 'AUTO', 'FREE', 'VECTOR', 'VECTOR', 'VECTOR', 'VECTOR', 'VECTOR', 'VECTOR', 'VECTOR', 'AUTO'], ['VECTOR', 'VECTOR', 'VECTOR', 'VECTOR', 'VECTOR', 'VECTOR', 'VECTOR', 'FREE', 'AUTO', 'ALIGNED', 'VECTOR', 'VECTOR', 'VECTOR', 'VECTOR', 'VECTOR', 'VECTOR', 'VECTOR', 'VECTOR', 'VECTOR', 'VECTOR', 'VECTOR', 'VECTOR', 'VECTOR', 'VECTOR', 'VECTOR', 'VECTOR', 'VECTOR', 'VECTOR', 'VECTOR', 'VECTOR', 'VECTOR', 'FREE', 'FREE', 'AUTO', 'VECTOR', 'VECTOR', 'VECTOR', 'VECTOR', 'VECTOR', 'VECTOR', 'VECTOR', 'FREE', 'AUTO']): _p.handle_left_type = _l; _p.handle_right_type = _r
_sp.bezier_points.foreach_set('radius', [1.243, 1.243, 1.243, 1.243, 1.243, 1.243, 1.243, 1.243, 1.243, 1.243, 1.243, 1.243, 1.243, 1.243, 1.243, 1.243, 1.243, 1.243, 1.243, 1.243, 1.243, 1.243, 1.243, 1.243, 1.243, 1.243, 1.243, 1.243, 1.243, 1.243, 1.243, 1.243, 1.243, 1.243, 1.243, 1.243, 1.243, 1.243, 1.243, 1.243, 1.243, 1.243, 1.243])
_sp.order_u = 0
_sp.order_v = 0
_sp.use_cyclic_u = True
_sp = cu_face.splines.new('BEZIER'); _sp.bezier_points.add(19)
_sp.bezier_points.foreach_set('co', [-0.1779, 0.4437, 0.0, -0.3661, 0.342, 0.0, -0.3423, 0.2887, 0.0, -0.3697, 0.2765, 0.0, -0.3935, 0.3298, 0.0, -0.6457, 0.2302, 0.0, -0.9964, 0.5204, 0.0, -1.005, 1.175, 0.0, -0.7663, 1.513, 0.0, -0.3057, 1.552, 0.0, 0.3057, 1.552, 0.0, 0.7663, 1.513, 0.0, 1.005, 1.175, 0.0, 0.9964, 0.5204, 0.0, 0.6457, 0.2302, 0.0, 0.3935, 0.3298, 0.0, 0.3697, 0.2765, 0.0, 0.3423, 0.2887, 0.0, 0.3661, 0.342, 0.0, 0.1779, 0.4437, 0.0])
_sp.bezier_points.foreach_set('handle_left', [-0.05928, 0.4437, 0.0, -0.3033, 0.3759, 0.0, -0.3502, 0.3065, 0.0, -0.3606, 0.2806, 0.0, -0.3856, 0.3121, 0.0, -0.5616, 0.2634, 0.0, -0.9197, 0.36, 0.0, -1.08, 0.9306, 0.0, -0.8458, 1.4, 0.0, -0.4592, 1.539, 0.0, 0.1019, 1.552, 0.0, 0.6127, 1.526, 0.0, 0.9569, 1.329, 0.0, 1.107, 0.7508, 0.0, 0.7626, 0.3269, 0.0, 0.4776, 0.2966, 0.0, 0.3777, 0.2943, 0.0, 0.3515, 0.2846, 0.0, 0.3582, 0.3243, 0.0, 0.2406, 0.4098, 0.0])
_sp.bezier_points.foreach_set('handle_right', [-0.2406, 0.4098, 0.0, -0.3582, 0.3243, 0.0, -0.3515, 0.2846, 0.0, -0.3777, 0.2943, 0.0, -0.4776, 0.2966, 0.0, -0.7626, 0.3269, 0.0, -1.107, 0.7508, 0.0, -0.9569, 1.329, 0.0, -0.6127, 1.526, 0.0, -0.1019, 1.552, 0.0, 0.4592, 1.539, 0.0, 0.8458, 1.4, 0.0, 1.08, 0.9306, 0.0, 0.9197, 0.36, 0.0, 0.5616, 0.2634, 0.0, 0.3856, 0.3121, 0.0, 0.3606, 0.2806, 0.0, 0.3502, 0.3065, 0.0, 0.3033, 0.3759, 0.0, 0.05928, 0.4437, 0.0])
for _p, _l, _r in zip(_sp.bezier_points, ['VECTOR', 'VECTOR', 'VECTOR', 'VECTOR', 'VECTOR', 'VECTOR', 'AUTO', 'AUTO', 'VECTOR', 'VECTOR', 'VECTOR', 'VECTOR', 'AUTO', 'AUTO', 'VECTOR', 'VECTOR', 'VECTOR', 'VECTOR', 'VECTOR', 'VECTOR'], ['VECTOR', 'VECTOR', 'VECTOR', 'VECTOR', 'VECTOR', 'VECTOR', 'AUTO', 'AUTO', 'VECTOR', 'VECTOR', 'VECTOR', 'VECTOR', 'AUTO', 'AUTO', 'VECTOR', 'VECTOR', 'VECTOR', 'VECTOR', 'VECTOR', 'VECTOR']): _p.handle_left_type = _l; _p.handle_right_type = _r
_sp.bezier_points.foreach_set('radius', [1.243, 1.243, 1.243, 1.243, 1.243, 1.243, 1.243, 1.243, 1.243, 1.243, 1.243, 1.243, 1.243, 1.243, 1.243, 1.243, 1.243, 1.243, 1.243, 1.243])
_sp.order_u = 0
_sp.order_v = 0
_sp.use_cyclic_u = True
cu_face.materials.append(mat_mdf)
cu_face.use_path = True
cu_face.use_path_clamp = True
cu_face.bevel_resolution = 0
cu_face.fill_mode = 'BOTH'
cu_headback = bpy.data.curves.new('HeadBack', 'CURVE')
cu_headback.dimensions = '2D'
_sp = cu_headback.splines.new('BEZIER'); _sp.bezier_points.add(36)
_sp.bezier_points.foreach_set('co', [0.7002, 1.738, 0.0, 0.6047, 1.655, 0.0, 0.6251, 1.633, 0.0, 0.7311, 1.725, 0.0, 0.8746, 1.631, 0.0, 1.053, 1.328, 0.0, 1.084, 0.436, 0.0, 0.7721, 0.0, 0.0, 0.6855, 0.0, 0.0, 0.6855, -0.02569, 0.0, 0.5805, -0.02569, 0.0, 0.5816, 0.0, 0.0, 0.5302, 0.0004085, 0.0, 0.5282, 0.1239, 0.0, 0.4887, 0.1243, 0.0, 0.4893, 0.0, 0.0, 0.01531, 0.0, 0.0, 0.01531, 0.1404, 0.0, -0.01531, 0.1404, 0.0, -0.01531, 0.0, 0.0, -0.4893, 0.0, 0.0, -0.4887, 0.1243, 0.0, -0.5282, 0.1239, 0.0, -0.5302, 0.0004085, 0.0, -0.5816, 0.0, 0.0, -0.5805, -0.02569, 0.0, -0.6855, -0.02569, 0.0, -0.6855, 0.0, 0.0, -0.7721, 0.0, 0.0, -1.084, 0.436, 0.0, -1.053, 1.328, 0.0, -0.8746, 1.631, 0.0, -0.7311, 1.725, 0.0, -0.6251, 1.633, 0.0, -0.6047, 1.655, 0.0, -0.7002, 1.738, 0.0, 0.0, 1.813, 0.0])
_sp.bezier_points.foreach_set('handle_left', [0.4668, 1.763, 0.0, 0.6365, 1.683, 0.0, 0.6183, 1.641, 0.0, 0.6958, 1.695, 0.0, 0.8284, 1.68, 0.0, 1.015, 1.46, 0.0, 1.185, 0.7694, 0.0, 0.8761, 0.1453, 0.0, 0.7143, 0.0, 0.0, 0.6855, -0.01713, 0.0, 0.6155, -0.02569, 0.0, 0.5812, -0.008564, 0.0, 0.5473, 0.0002724, 0.0, 0.5289, 0.08275, 0.0, 0.5018, 0.1242, 0.0, 0.4891, 0.04144, 0.0, 0.1733, 0.0, 0.0, 0.01531, 0.09359, 0.0, -0.005104, 0.1404, 0.0, -0.01531, 0.0468, 0.0, -0.3313, 0.0, 0.0, -0.4889, 0.08288, 0.0, -0.515, 0.1241, 0.0, -0.5295, 0.04158, 0.0, -0.5645, 0.0001362, 0.0, -0.5808, -0.01713, 0.0, -0.6505, -0.02569, 0.0, -0.6855, -0.008564, 0.0, -0.7432, 0.0, 0.0, -1.024, 0.2356, 0.0, -1.151, 0.9931, 0.0, -0.9694, 1.531, 0.0, -0.779, 1.694, 0.0, -0.6605, 1.664, 0.0, -0.6115, 1.648, 0.0, -0.6684, 1.711, 0.0, -0.2334, 1.788, 0.0])
_sp.bezier_points.foreach_set('handle_right', [0.6684, 1.711, 0.0, 0.6115, 1.648, 0.0, 0.6605, 1.664, 0.0, 0.779, 1.694, 0.0, 0.9694, 1.531, 0.0, 1.151, 0.9931, 0.0, 1.024, 0.2356, 0.0, 0.7432, 0.0, 0.0, 0.6855, -0.008564, 0.0, 0.6505, -0.02569, 0.0, 0.5808, -0.01713, 0.0, 0.5645, 0.0001362, 0.0, 0.5295, 0.04158, 0.0, 0.515, 0.1241, 0.0, 0.4889, 0.08288, 0.0, 0.3313, 0.0, 0.0, 0.01531, 0.0468, 0.0, 0.005104, 0.1404, 0.0, -0.01531, 0.09359, 0.0, -0.1733, 0.0, 0.0, -0.4891, 0.04144, 0.0, -0.5018, 0.1242, 0.0, -0.5289, 0.08275, 0.0, -0.5473, 0.0002723, 0.0, -0.5812, -0.008564, 0.0, -0.6155, -0.02569, 0.0, -0.6855, -0.01713, 0.0, -0.7143, 0.0, 0.0, -0.8761, 0.1453, 0.0, -1.185, 0.7694, 0.0, -1.015, 1.46, 0.0, -0.8284, 1.68, 0.0, -0.6958, 1.695, 0.0, -0.6183, 1.641, 0.0, -0.6365, 1.683, 0.0, -0.4668, 1.763, 0.0, 0.2334, 1.788, 0.0])
for _p, _l, _r in zip(_sp.bezier_points, ['VECTOR', 'VECTOR', 'VECTOR', 'VECTOR', 'AUTO', 'AUTO', 'AUTO', 'VECTOR', 'VECTOR', 'VECTOR', 'VECTOR', 'VECTOR', 'VECTOR', 'VECTOR', 'VECTOR', 'VECTOR', 'VECTOR', 'VECTOR', 'VECTOR', 'VECTOR', 'VECTOR', 'VECTOR', 'VECTOR', 'VECTOR', 'VECTOR', 'VECTOR', 'VECTOR', 'VECTOR', 'VECTOR', 'AUTO', 'AUTO', 'AUTO', 'VECTOR', 'VECTOR', 'VECTOR', 'VECTOR', 'VECTOR'], ['VECTOR', 'VECTOR', 'VECTOR', 'VECTOR', 'AUTO', 'AUTO', 'AUTO', 'VECTOR', 'VECTOR', 'VECTOR', 'VECTOR', 'VECTOR', 'VECTOR', 'VECTOR', 'VECTOR', 'VECTOR', 'VECTOR', 'VECTOR', 'VECTOR', 'VECTOR', 'VECTOR', 'VECTOR', 'VECTOR', 'VECTOR', 'VECTOR', 'VECTOR', 'VECTOR', 'VECTOR', 'VECTOR', 'AUTO', 'AUTO', 'AUTO', 'VECTOR', 'VECTOR', 'VECTOR', 'VECTOR', 'VECTOR']): _p.handle_left_type = _l; _p.handle_right_type = _r
_sp.bezier_points.foreach_set('radius', [1.243, 1.243, 1.243, 1.243, 1.243, 1.243, 1.243, 1.243, 1.243, 1.243, 1.243, 1.243, 1.243, 1.243, 1.243, 1.243, 1.243, 1.243, 1.243, 1.243, 1.243, 1.243, 1.243, 1.243, 1.243, 1.243, 1.243, 1.243, 1.243, 1.243, 1.243, 1.243, 1.243, 1.243, 1.243, 1.243, 1.243])
_sp.order_u = 0
_sp.order_v = 0
_sp.use_cyclic_u = True
_sp = cu_headback.splines.new('BEZIER'); _sp.bezier_points.add(10)
_sp.bezier_points.foreach_set('co', [0.6832, 1.49, 0.0, 0.8767, 1.206, 0.0, 0.8719, 0.5204, 0.0, 0.6457, 0.2302, 0.0, 0.01637, 0.2847, 0.0, -0.01637, 0.2847, 0.0, -0.6457, 0.2302, 0.0, -0.8719, 0.5204, 0.0, -0.8767, 1.206, 0.0, -0.6832, 1.49, 0.0, 1.898e-09, 1.624, 0.0])
_sp.bezier_points.foreach_set('handle_left', [0.4563, 1.64, 0.0, 0.8376, 1.334, 0.0, 0.9598, 0.7731, 0.0, 0.7211, 0.3269, 0.0, 0.2261, 0.2665, 0.0, -0.005456, 0.2847, 0.0, -0.4359, 0.2483, 0.0, -0.8248, 0.3847, 0.0, -0.9546, 0.9497, 0.0, -0.7952, 1.416, 0.0, -0.2718, 1.624, 0.0])
_sp.bezier_points.foreach_set('handle_right', [0.7952, 1.416, 0.0, 0.9546, 0.9497, 0.0, 0.8248, 0.3847, 0.0, 0.4359, 0.2483, 0.0, 0.005456, 0.2847, 0.0, -0.2261, 0.2665, 0.0, -0.7211, 0.3269, 0.0, -0.9598, 0.7731, 0.0, -0.8376, 1.334, 0.0, -0.4563, 1.64, 0.0, 0.2718, 1.624, 0.0])
for _p, _l, _r in zip(_sp.bezier_points, ['AUTO', 'AUTO', 'AUTO', 'VECTOR', 'VECTOR', 'VECTOR', 'VECTOR', 'AUTO', 'AUTO', 'AUTO', 'AUTO'], ['AUTO', 'AUTO', 'AUTO', 'VECTOR', 'VECTOR', 'VECTOR', 'VECTOR', 'AUTO', 'AUTO', 'AUTO', 'AUTO']): _p.handle_left_type = _l; _p.handle_right_type = _r
_sp.bezier_points.foreach_set('radius', [1.243, 1.243, 1.243, 1.243, 1.243, 1.243, 1.243, 1.243, 1.243, 1.243, 1.243])
_sp.order_u = 0
_sp.order_v = 0
_sp.use_cyclic_u = True
cu_headback.materials.append(mat_mdf)
cu_headback.use_path = True
cu_headback.use_path_clamp = True
cu_headback.bevel_resolution = 0
cu_headback.fill_mode = 'BOTH'
cu_neck = bpy.data.curves.new('Neck', 'CURVE')
cu_neck.dimensions = '2D'
_sp = cu_neck.splines.new('BEZIER'); _sp.bezier_points.add(9)
_sp.bezier_points.foreach_set('co', [-0.8182, 0.3657, 0.0, -0.4794, 0.6559, 0.0, 3.446e-10, 0.731, 0.0, 0.4794, 0.6559, 0.0, 0.8182, 0.3657, 0.0, 0.7795, -0.4637, 0.0, 0.6062, -0.8017, 0.0, 3.446e-10, -0.8662, 0.0, -0.6062, -0.8017, 0.0, -0.7795, -0.4637, 0.0])
_sp.bezier_points.foreach_set('handle_left', [-0.8053, 0.08922, 0.0, -0.5923, 0.5592, 0.0, -0.1598, 0.706, 0.0, 0.3196, 0.681, 0.0, 0.7052, 0.4624, 0.0, 0.7924, -0.1872, 0.0, 0.664, -0.6891, 0.0, 0.2021, -0.8447, 0.0, -0.4041, -0.8232, 0.0, -0.7217, -0.5764, 0.0])
_sp.bezier_points.foreach_set('handle_right', [-0.7052, 0.4624, 0.0, -0.3196, 0.681, 0.0, 0.1598, 0.706, 0.0, 0.5923, 0.5592, 0.0, 0.8053, 0.08922, 0.0, 0.7217, -0.5764, 0.0, 0.4041, -0.8232, 0.0, -0.2021, -0.8447, 0.0, -0.664, -0.6891, 0.0, -0.7924, -0.1872, 0.0])
for _p, _l, _r in zip(_sp.bezier_points, ['VECTOR', 'VECTOR', 'VECTOR', 'VECTOR', 'VECTOR', 'VECTOR', 'VECTOR', 'VECTOR', 'VECTOR', 'VECTOR'], ['VECTOR', 'VECTOR', 'VECTOR', 'VECTOR', 'VECTOR', 'VECTOR', 'VECTOR', 'VECTOR', 'VECTOR', 'VECTOR']): _p.handle_left_type = _l; _p.handle_right_type = _r
_sp.order_u = 0
_sp.order_v = 0
_sp.use_cyclic_u = True
_sp = cu_neck.splines.new('BEZIER'); _sp.bezier_points.add(3)
_sp.bezier_points.foreach_set('co', [-0.01496, 0.684, 0.0, 0.01496, 0.684, 0.0, 0.01492, 0.6097, 0.0, -0.01492, 0.6097, 0.0])
_sp.bezier_points.foreach_set('handle_left', [-0.01495, 0.6593, 0.0, 0.004987, 0.684, 0.0, 0.01494, 0.6345, 0.0, -0.004975, 0.6097, 0.0])
_sp.bezier_points.foreach_set('handle_right', [-0.004987, 0.684, 0.0, 0.01495, 0.6593, 0.0, 0.004975, 0.6097, 0.0, -0.01494, 0.6345, 0.0])
for _p, _l, _r in zip(_sp.bezier_points, ['VECTOR', 'VECTOR', 'VECTOR', 'VECTOR'], ['VECTOR', 'VECTOR', 'VECTOR', 'VECTOR']): _p.handle_left_type = _l; _p.handle_right_type = _r
_sp.order_u = 0
_sp.order_v = 0
_sp.use_cyclic_u = True
_sp = cu_neck.splines.new('BEZIER'); _sp.bezier_points.add(3)
_sp.bezier_points.foreach_set('co', [-0.01496, -0.6563, 0.0, 0.01496, -0.6563, 0.0, 0.01492, -0.7446, 0.0, -0.01492, -0.7446, 0.0])
_sp.bezier_points.foreach_set('handle_left', [-0.01495, -0.6857, 0.0, 0.004987, -0.6563, 0.0, 0.01494, -0.7152, 0.0, -0.004975, -0.7446, 0.0])
_sp.bezier_points.foreach_set('handle_right', [-0.004987, -0.6563, 0.0, 0.01495, -0.6857, 0.0, 0.004975, -0.7446, 0.0, -0.01494, -0.7152, 0.0])
for _p, _l, _r in zip(_sp.bezier_points, ['VECTOR', 'VECTOR', 'VECTOR', 'VECTOR'], ['VECTOR', 'VECTOR', 'VECTOR', 'VECTOR']): _p.handle_left_type = _l; _p.handle_right_type = _r
_sp.order_u = 0
_sp.order_v = 0
_sp.use_cyclic_u = True
_sp = cu_neck.splines.new('BEZIER'); _sp.bezier_points.add(3)
_sp.bezier_points.foreach_set('co', [0.5802, -0.4779, 0.0, 0.5802, -0.448, 0.0, 0.6856, -0.448, 0.0, 0.6856, -0.4779, 0.0])
_sp.bezier_points.foreach_set('handle_left', [0.6154, -0.4779, 0.0, 0.5802, -0.458, 0.0, 0.6505, -0.448, 0.0, 0.6856, -0.4679, 0.0])
_sp.bezier_points.foreach_set('handle_right', [0.5802, -0.4679, 0.0, 0.6154, -0.448, 0.0, 0.6856, -0.458, 0.0, 0.6505, -0.4779, 0.0])
for _p, _l, _r in zip(_sp.bezier_points, ['VECTOR', 'VECTOR', 'VECTOR', 'VECTOR'], ['VECTOR', 'VECTOR', 'VECTOR', 'VECTOR']): _p.handle_left_type = _l; _p.handle_right_type = _r
_sp.order_u = 0
_sp.order_v = 0
_sp.use_cyclic_u = True
_sp = cu_neck.splines.new('BEZIER'); _sp.bezier_points.add(3)
_sp.bezier_points.foreach_set('co', [-0.6856, -0.4779, 0.0, -0.6856, -0.448, 0.0, -0.5802, -0.448, 0.0, -0.5802, -0.4779, 0.0])
_sp.bezier_points.foreach_set('handle_left', [-0.6505, -0.4779, 0.0, -0.6856, -0.458, 0.0, -0.6154, -0.448, 0.0, -0.5802, -0.4679, 0.0])
_sp.bezier_points.foreach_set('handle_right', [-0.6856, -0.4679, 0.0, -0.6505, -0.448, 0.0, -0.5802, -0.458, 0.0, -0.6154, -0.4779, 0.0])
for _p, _l, _r in zip(_sp.bezier_points, ['VECTOR', 'VECTOR', 'VECTOR', 'VECTOR'], ['VECTOR', 'VECTOR', 'VECTOR', 'VECTOR']): _p.handle_left_type = _l; _p.handle_right_type = _r
_sp.order_u = 0
_sp.order_v = 0
_sp.use_cyclic_u = True
_sp = cu_neck.splines.new('BEZIER'); _sp.bezier_points.add(3)
_sp.bezier_points.foreach_set('co', [-0.6856, 0.3415, 0.0, -0.6856, 0.3715, 0.0, -0.5802, 0.3714, 0.0, -0.5802, 0.3416, 0.0])
_sp.bezier_points.foreach_set('handle_left', [-0.6505, 0.3416, 0.0, -0.6856, 0.3615, 0.0, -0.6154, 0.3714, 0.0, -0.5802, 0.3515, 0.0])
_sp.bezier_points.foreach_set('handle_right', [-0.6856, 0.3515, 0.0, -0.6505, 0.3714, 0.0, -0.5802, 0.3615, 0.0, -0.6154, 0.3416, 0.0])
for _p, _l, _r in zip(_sp.bezier_points, ['VECTOR', 'VECTOR', 'VECTOR', 'VECTOR'], ['VECTOR', 'VECTOR', 'VECTOR', 'VECTOR']): _p.handle_left_type = _l; _p.handle_right_type = _r
_sp.order_u = 0
_sp.order_v = 0
_sp.use_cyclic_u = True
_sp = cu_neck.splines.new('BEZIER'); _sp.bezier_points.add(3)
_sp.bezier_points.foreach_set('co', [0.5802, 0.3415, 0.0, 0.5802, 0.3715, 0.0, 0.6856, 0.3714, 0.0, 0.6856, 0.3416, 0.0])
_sp.bezier_points.foreach_set('handle_left', [0.6154, 0.3416, 0.0, 0.5802, 0.3615, 0.0, 0.6505, 0.3714, 0.0, 0.6856, 0.3515, 0.0])
_sp.bezier_points.foreach_set('handle_right', [0.5802, 0.3515, 0.0, 0.6154, 0.3714, 0.0, 0.6856, 0.3615, 0.0, 0.6505, 0.3416, 0.0])
for _p, _l, _r in zip(_sp.bezier_points, ['VECTOR', 'VECTOR', 'VECTOR', 'VECTOR'], ['VECTOR', 'VECTOR', 'VECTOR', 'VECTOR']): _p.handle_left_type = _l; _p.handle_right_type = _r
_sp.order_u = 0
_sp.order_v = 0
_sp.use_cyclic_u = True
_sp = cu_neck.splines.new('BEZIER'); _sp.bezier_points.add(3)
_sp.bezier_points.foreach_set('co', [0.4998, -0.4863, 0.0, 0.5287, -0.4786, 0.0, 0.5528, -0.5689, 0.0, 0.524, -0.5766, 0.0])
_sp.bezier_points.foreach_set('handle_left', [0.5078, -0.5164, 0.0, 0.519, -0.4811, 0.0, 0.5448, -0.5388, 0.0, 0.5336, -0.574, 0.0])
_sp.bezier_points.foreach_set('handle_right', [0.5094, -0.4837, 0.0, 0.5367, -0.5087, 0.0, 0.5432, -0.5715, 0.0, 0.5159, -0.5465, 0.0])
for _p, _l, _r in zip(_sp.bezier_points, ['VECTOR', 'VECTOR', 'VECTOR', 'VECTOR'], ['VECTOR', 'VECTOR', 'VECTOR', 'VECTOR']): _p.handle_left_type = _l; _p.handle_right_type = _r
_sp.order_u = 0
_sp.order_v = 0
_sp.use_cyclic_u = True
_sp = cu_neck.splines.new('BEZIER'); _sp.bezier_points.add(3)
_sp.bezier_points.foreach_set('co', [0.1976, 0.6415, 0.0, 0.2265, 0.6493, 0.0, 0.2455, 0.5783, 0.0, 0.2167, 0.5706, 0.0])
_sp.bezier_points.foreach_set('handle_left', [0.204, 0.6179, 0.0, 0.2169, 0.6467, 0.0, 0.2392, 0.602, 0.0, 0.2263, 0.5732, 0.0])
_sp.bezier_points.foreach_set('handle_right', [0.2073, 0.6441, 0.0, 0.2329, 0.6256, 0.0, 0.2359, 0.5757, 0.0, 0.2103, 0.5942, 0.0])
for _p, _l, _r in zip(_sp.bezier_points, ['VECTOR', 'VECTOR', 'VECTOR', 'VECTOR'], ['VECTOR', 'VECTOR', 'VECTOR', 'VECTOR']): _p.handle_left_type = _l; _p.handle_right_type = _r
_sp.order_u = 0
_sp.order_v = 0
_sp.use_cyclic_u = True
_sp = cu_neck.splines.new('BEZIER'); _sp.bezier_points.add(3)
_sp.bezier_points.foreach_set('co', [-0.2262, 0.6493, 0.0, -0.1973, 0.6416, 0.0, -0.2163, 0.5706, 0.0, -0.2451, 0.5783, 0.0])
_sp.bezier_points.foreach_set('handle_left', [-0.2325, 0.6256, 0.0, -0.2069, 0.6441, 0.0, -0.21, 0.5943, 0.0, -0.2355, 0.5757, 0.0])
_sp.bezier_points.foreach_set('handle_right', [-0.2165, 0.6467, 0.0, -0.2036, 0.6179, 0.0, -0.2259, 0.5732, 0.0, -0.2388, 0.602, 0.0])
for _p, _l, _r in zip(_sp.bezier_points, ['VECTOR', 'VECTOR', 'VECTOR', 'VECTOR'], ['VECTOR', 'VECTOR', 'VECTOR', 'VECTOR']): _p.handle_left_type = _l; _p.handle_right_type = _r
_sp.order_u = 0
_sp.order_v = 0
_sp.use_cyclic_u = True
_sp = cu_neck.splines.new('BEZIER'); _sp.bezier_points.add(3)
_sp.bezier_points.foreach_set('co', [-0.5282, -0.4786, 0.0, -0.4993, -0.4863, 0.0, -0.5235, -0.5766, 0.0, -0.5524, -0.5689, 0.0])
_sp.bezier_points.foreach_set('handle_left', [-0.5363, -0.5087, 0.0, -0.5089, -0.4837, 0.0, -0.5155, -0.5465, 0.0, -0.5427, -0.5715, 0.0])
_sp.bezier_points.foreach_set('handle_right', [-0.5186, -0.4812, 0.0, -0.5074, -0.5164, 0.0, -0.5331, -0.574, 0.0, -0.5443, -0.5388, 0.0])
for _p, _l, _r in zip(_sp.bezier_points, ['VECTOR', 'VECTOR', 'VECTOR', 'VECTOR'], ['VECTOR', 'VECTOR', 'VECTOR', 'VECTOR']): _p.handle_left_type = _l; _p.handle_right_type = _r
_sp.order_u = 0
_sp.order_v = 0
_sp.use_cyclic_u = True
_sp = cu_neck.splines.new('BEZIER'); _sp.bezier_points.add(5)
_sp.bezier_points.foreach_set('co', [0.5218, -0.2602, 0.0, 0.3744, 0.3494, 0.0, 0.0, -0.3255, 0.0, -0.3744, 0.3494, 0.0, -0.5218, -0.2602, 0.0, 0.0, -0.5879, 0.0])
_sp.bezier_points.foreach_set('handle_left', [0.4311, -0.483, 0.0, 0.6171, 0.3166, 0.0, 0.3013, -0.3255, 0.0, -0.07584, 0.3899, 0.0, -0.6141, -0.03337, 0.0, -0.2405, -0.5879, 0.0])
_sp.bezier_points.foreach_set('handle_right', [0.6141, -0.03337, 0.0, 0.07584, 0.3899, 0.0, -0.3013, -0.3255, 0.0, -0.6171, 0.3166, 0.0, -0.4311, -0.483, 0.0, 0.2405, -0.5879, 0.0])
for _p, _l, _r in zip(_sp.bezier_points, ['AUTO', 'AUTO', 'AUTO', 'AUTO', 'AUTO', 'AUTO'], ['AUTO', 'AUTO', 'AUTO', 'AUTO', 'AUTO', 'AUTO']): _p.handle_left_type = _l; _p.handle_right_type = _r
_sp.order_u = 0
_sp.order_v = 0
_sp.use_cyclic_u = True
_sp = cu_neck.splines.new('BEZIER'); _sp.bezier_points.add(3)
_sp.bezier_points.foreach_set('co', [-0.009431, -0.03607, 0.0, 0.009431, -0.03607, 0.0, 0.009407, -0.05954, 0.0, -0.009407, -0.05954, 0.0])
_sp.bezier_points.foreach_set('handle_left', [-0.01591, -0.04255, 0.0, 0.004226, -0.03086, 0.0, 0.01589, -0.05307, 0.0, -0.004211, -0.06473, 0.0])
_sp.bezier_points.foreach_set('handle_right', [-0.004226, -0.03086, 0.0, 0.01591, -0.04255, 0.0, 0.00421, -0.06473, 0.0, -0.01589, -0.05307, 0.0])
for _p, _l, _r in zip(_sp.bezier_points, ['AUTO', 'AUTO', 'AUTO', 'AUTO'], ['AUTO', 'AUTO', 'AUTO', 'AUTO']): _p.handle_left_type = _l; _p.handle_right_type = _r
_sp.order_u = 0
_sp.order_v = 0
_sp.use_cyclic_u = True
cu_neck.materials.append(mat_mdf)
cu_neck.use_path = True
cu_neck.use_path_clamp = True
cu_neck.bevel_resolution = 0
cu_neck.fill_mode = 'BOTH'
cu_eyes = bpy.data.curves.new('Eyes', 'CURVE')
cu_eyes.dimensions = '2D'
_sp = cu_eyes.splines.new('BEZIER'); _sp.bezier_points.add(12)
_sp.bezier_points.foreach_set('co', [-1.116, 0.2909, 0.0, -0.6829, 0.6825, 0.0, 0.0006153, 0.4886, 0.0, 0.6829, 0.6825, 0.0, 1.116, 0.2909, 0.0, 1.102, -0.4511, 0.0, 0.4078, -0.7793, 0.0, 0.01503, -0.6493, 0.0, 0.01503, -0.5062, 0.0, -0.01505, -0.5062, 0.0, -0.01505, -0.6493, 0.0, -0.4069, -0.7792, 0.0, -1.101, -0.4511, 0.0])
_sp.bezier_points.foreach_set('handle_left', [-1.231, 0.02483, 0.0, -0.9049, 0.6306, 0.0, -0.237, 0.4886, 0.0, 0.4132, 0.7454, 0.0, 1.025, 0.5, 0.0, 1.259, -0.2078, 0.0, 0.7069, -0.761, 0.0, 0.2069, -0.6493, 0.0, 0.01503, -0.5539, 0.0, -0.005021, -0.5062, 0.0, -0.01505, -0.6016, 0.0, -0.246, -0.789, 0.0, -0.9377, -0.7025, 0.0])
_sp.bezier_points.foreach_set('handle_right', [-1.026, 0.5001, 0.0, -0.4128, 0.7456, 0.0, 0.2378, 0.4886, 0.0, 0.9049, 0.6307, 0.0, 1.231, 0.02494, 0.0, 0.9391, -0.7028, 0.0, 0.2466, -0.7891, 0.0, 0.01503, -0.6016, 0.0, 0.005006, -0.5062, 0.0, -0.01505, -0.5539, 0.0, -0.2065, -0.6493, 0.0, -0.7059, -0.761, 0.0, -1.258, -0.2079, 0.0])
for _p, _l, _r in zip(_sp.bezier_points, ['AUTO', 'AUTO', 'ALIGNED', 'AUTO', 'AUTO', 'AUTO', 'AUTO', 'FREE', 'VECTOR', 'VECTOR', 'VECTOR', 'AUTO', 'AUTO'], ['AUTO', 'AUTO', 'ALIGNED', 'AUTO', 'AUTO', 'AUTO', 'AUTO', 'VECTOR', 'VECTOR', 'VECTOR', 'FREE', 'AUTO', 'AUTO']): _p.handle_left_type = _l; _p.handle_right_type = _r
_sp.bezier_points.foreach_set('radius', [1.243, 1.243, 1.243, 1.243, 1.243, 1.243, 1.243, 1.243, 1.243, 1.243, 1.243, 1.243, 1.243])
_sp.order_u = 0
_sp.order_v = 0
_sp.use_cyclic_u = True
_sp = cu_eyes.splines.new('BEZIER'); _sp.bezier_points.add(4)
_sp.bezier_points.foreach_set('co', [-0.8223, 0.4576, 0.0, -0.1838, 0.2525, 0.0, -0.1104, -0.3654, 0.0, -0.4895, -0.5865, 0.0, -0.9986, -0.3066, 0.0])
_sp.bezier_points.foreach_set('handle_left', [-1.088, 0.3063, 0.0, -0.2939, 0.4041, 0.0, -0.03092, -0.3375, 0.0, -0.3182, -0.5843, 0.0, -0.9059, -0.5136, 0.0])
_sp.bezier_points.foreach_set('handle_right', [-0.5946, 0.5869, 0.0, -0.07392, 0.1011, 0.0, -0.2257, -0.4059, 0.0, -0.7163, -0.5893, 0.0, -1.124, -0.02715, 0.0])
for _p, _l, _r in zip(_sp.bezier_points, ['AUTO', 'ALIGNED', 'ALIGNED', 'AUTO', 'AUTO'], ['AUTO', 'ALIGNED', 'ALIGNED', 'AUTO', 'AUTO']): _p.handle_left_type = _l; _p.handle_right_type = _r
_sp.bezier_points.foreach_set('radius', [1.0, 1.243, 1.243, 1.243, 1.243])
_sp.order_u = 0
_sp.order_v = 0
_sp.use_cyclic_u = True
_sp = cu_eyes.splines.new('BEZIER'); _sp.bezier_points.add(4)
_sp.bezier_points.foreach_set('co', [0.8223, 0.4576, 0.0, 0.1838, 0.2525, 0.0, 0.1104, -0.3654, 0.0, 0.4895, -0.5865, 0.0, 0.9986, -0.3066, 0.0])
_sp.bezier_points.foreach_set('handle_left', [1.088, 0.3063, 0.0, 0.2939, 0.4041, 0.0, 0.03092, -0.3375, 0.0, 0.3182, -0.5843, 0.0, 0.9059, -0.5136, 0.0])
_sp.bezier_points.foreach_set('handle_right', [0.5946, 0.5869, 0.0, 0.07392, 0.1011, 0.0, 0.2257, -0.4059, 0.0, 0.7163, -0.5893, 0.0, 1.124, -0.02715, 0.0])
for _p, _l, _r in zip(_sp.bezier_points, ['AUTO', 'ALIGNED', 'ALIGNED', 'AUTO', 'AUTO'], ['AUTO', 'ALIGNED', 'ALIGNED', 'AUTO', 'AUTO']): _p.handle_left_type = _l; _p.handle_right_type = _r
_sp.bezier_points.foreach_set('radius', [1.0, 1.243, 1.243, 1.243, 1.243])
_sp.order_u = 0
_sp.order_v = 0
_sp.use_cyclic_u = True
cu_eyes.materials.append(mat_mdf)
cu_eyes.use_path = True
cu_eyes.use_path_clamp = True
cu_eyes.bevel_resolution = 0
cu_eyes.fill_mode = 'BOTH'
cu_beaktoback_eyedivision = bpy.data.curves.new('BeakToBack_eyedivision', 'CURVE')
cu_beaktoback_eyedivision.dimensions = '2D'
_sp = cu_beaktoback_eyedivision.splines.new('BEZIER'); _sp.bezier_points.add(41)
_sp.bezier_points.foreach_set('co', [0.007771, 1.288, 0.0, 0.007771, 0.4017, 0.0, 0.03777, 0.4017, 0.0, 0.03777, 0.5675, 0.0, 0.2227, 0.08886, 0.0, -0.02453, 0.09394, 0.0, -0.03447, 2.128e-09, 0.0, -0.08355, 3.725e-09, 0.0, -0.08355, -0.02569, 0.0, -0.1581, -0.02569, 0.0, -0.1583, -1.31e-08, 0.0, -0.616, -4.738e-09, 0.0, -0.616, 0.08123, 0.0, -1.016, 0.08123, 0.0, -1.016, 1.005e-09, 0.0, -1.423, 7.451e-09, 0.0, -1.424, -0.02569, 0.0, -1.512, -0.02569, 0.0, -1.513, 7.451e-09, 0.0, -1.627, 4.22e-09, 0.0, -1.85, 0.3123, 0.0, -1.892, 0.8686, 0.0, -1.806, 1.482, 0.0, -1.247, 1.811, 0.0, -1.247, 1.661, 0.0, -1.638, 1.459, 0.0, -1.707, 0.899, 0.0, -1.667, 0.4664, 0.0, -1.499, 0.284, 0.0, -1.246, 0.2855, 0.0, -1.246, 0.1404, 0.0, -1.215, 0.1418, 0.0, -1.215, 0.2899, 0.0, -0.6788, 0.2958, 0.0, -0.4266, 0.3701, 0.0, -0.4266, 0.171, 0.0, -0.3958, 0.171, 0.0, -0.3958, 0.7579, 0.0, -1.089, 0.7579, 0.0, -0.9956, 0.8863, 0.0, -0.5943, 0.8863, 0.0, -0.3958, 1.253, 0.0])
_sp.bezier_points.foreach_set('handle_left', [-0.1268, 1.277, 0.0, 0.007771, 0.6973, 0.0, 0.02777, 0.4017, 0.0, 0.03777, 0.5122, 0.0, 0.3046, 0.4896, 0.0, 0.05892, 0.1063, 0.0, -0.03116, 0.03131, 0.0, -0.06719, 3.193e-09, 0.0, -0.08355, -0.01713, 0.0, -0.1332, -0.02569, 0.0, -0.1582, -0.008564, 0.0, -0.4634, -7.526e-09, 0.0, -0.616, 0.05415, 0.0, -0.8826, 0.08123, 0.0, -1.016, 0.02708, 0.0, -1.287, 5.302e-09, 0.0, -1.424, -0.01713, 0.0, -1.483, -0.02569, 0.0, -1.513, -0.008564, 0.0, -1.589, 5.297e-09, 0.0, -1.799, 0.1715, 0.0, -1.898, 0.6509, 0.0, -1.94, 1.281, 0.0, -1.46, 1.796, 0.0, -1.247, 1.711, 0.0, -1.54, 1.6, 0.0, -1.703, 1.119, 0.0, -1.735, 0.6214, 0.0, -1.554, 0.3253, 0.0, -1.331, 0.285, 0.0, -1.246, 0.1887, 0.0, -1.225, 0.1413, 0.0, -1.215, 0.2405, 0.0, -0.8575, 0.2938, 0.0, -0.5107, 0.3453, 0.0, -0.4266, 0.2374, 0.0, -0.4061, 0.171, 0.0, -0.3958, 0.5623, 0.0, -0.858, 0.7579, 0.0, -1.027, 0.8435, 0.0, -0.728, 0.8863, 0.0, -0.462, 1.131, 0.0])
_sp.bezier_points.foreach_set('handle_right', [0.007771, 0.9928, 0.0, 0.01777, 0.4017, 0.0, 0.03777, 0.457, 0.0, 0.04192, 0.4714, 0.0, 0.1392, 0.1154, 0.0, -0.02785, 0.06263, 0.0, -0.05083, 2.661e-09, 0.0, -0.08355, -0.008564, 0.0, -0.1084, -0.02569, 0.0, -0.1582, -0.01713, 0.0, -0.3109, -1.031e-08, 0.0, -0.616, 0.02708, 0.0, -0.7493, 0.08123, 0.0, -1.016, 0.05415, 0.0, -1.151, 3.154e-09, 0.0, -1.423, -0.008564, 0.0, -1.453, -0.02569, 0.0, -1.512, -0.01713, 0.0, -1.551, 6.374e-09, 0.0, -1.702, 0.1041, 0.0, -1.924, 0.5171, 0.0, -1.884, 1.11, 0.0, -1.665, 1.693, 0.0, -1.247, 1.761, 0.0, -1.378, 1.594, 0.0, -1.764, 1.278, 0.0, -1.709, 0.7294, 0.0, -1.628, 0.378, 0.0, -1.415, 0.2845, 0.0, -1.246, 0.2371, 0.0, -1.236, 0.1409, 0.0, -1.215, 0.1912, 0.0, -1.036, 0.2919, 0.0, -0.5947, 0.3205, 0.0, -0.4266, 0.3038, 0.0, -0.4163, 0.171, 0.0, -0.3958, 0.3667, 0.0, -0.6269, 0.7579, 0.0, -1.058, 0.8007, 0.0, -0.8618, 0.8863, 0.0, -0.5281, 1.008, 0.0, -0.2613, 1.265, 0.0])
for _p, _l, _r in zip(_sp.bezier_points, ['VECTOR', 'VECTOR', 'VECTOR', 'VECTOR', 'FREE', 'FREE', 'VECTOR', 'VECTOR', 'VECTOR', 'VECTOR', 'VECTOR', 'VECTOR', 'VECTOR', 'VECTOR', 'VECTOR', 'VECTOR', 'VECTOR', 'VECTOR', 'VECTOR', 'VECTOR', 'AUTO', 'AUTO', 'AUTO', 'FREE', 'VECTOR', 'AUTO', 'AUTO', 'AUTO', 'FREE', 'VECTOR', 'VECTOR', 'VECTOR', 'VECTOR', 'VECTOR', 'VECTOR', 'VECTOR', 'VECTOR', 'VECTOR', 'VECTOR', 'VECTOR', 'VECTOR', 'VECTOR'], ['VECTOR', 'VECTOR', 'VECTOR', 'FREE', 'FREE', 'VECTOR', 'VECTOR', 'VECTOR', 'VECTOR', 'VECTOR', 'VECTOR', 'VECTOR', 'VECTOR', 'VECTOR', 'VECTOR', 'VECTOR', 'VECTOR', 'VECTOR', 'VECTOR', 'VECTOR', 'AUTO', 'AUTO', 'AUTO', 'VECTOR', 'VECTOR', 'AUTO', 'AUTO', 'AUTO', 'VECTOR', 'VECTOR', 'VECTOR', 'VECTOR', 'VECTOR', 'VECTOR', 'VECTOR', 'VECTOR', 'VECTOR', 'VECTOR', 'VECTOR', 'VECTOR', 'VECTOR', 'VECTOR']): _p.handle_left_type = _l; _p.handle_right_type = _r
_sp.bezier_points.foreach_set('radius', [1.243, 1.243, 1.243, 1.243, 1.243, 1.243, 1.243, 1.243, 1.243, 1.243, 1.243, 1.243, 1.243, 1.243, 1.243, 1.243, 1.243, 1.243, 1.243, 1.243, 1.243, 1.243, 1.243, 1.243, 1.243, 1.243, 1.243, 1.243, 1.243, 1.243, 1.243, 1.243, 1.243, 1.243, 1.243, 1.243, 1.243, 1.243, 1.243, 1.243, 1.243, 1.243])
_sp.order_u = 0
_sp.order_v = 0
_sp.use_cyclic_u = True
cu_beaktoback_eyedivision.materials.append(mat_mdf)
cu_beaktoback_eyedivision.use_path = True
cu_beaktoback_eyedivision.use_path_clamp = True
cu_beaktoback_eyedivision.bevel_resolution = 0
cu_beaktoback_eyedivision.fill_mode = 'BOTH'

# ---- objects
ob_beziercurve_034 = bpy.data.objects.new('BezierCurve.034', cu_basetop)
ob_beziercurve_033 = bpy.data.objects.new('BezierCurve.033', cu_basefrontback)
ob_beziercurve_032 = bpy.data.objects.new('BezierCurve.032', cu_baseside)
ob_beziercurve_031 = bpy.data.objects.new('BezierCurve.031', cu_baseside)
ob_beziercurve_030 = bpy.data.objects.new('BezierCurve.030', cu_basefrontback)
ob_beziercurve_029 = bpy.data.objects.new('BezierCurve.029', cu_base)
ob_beziercurve_028 = bpy.data.objects.new('BezierCurve.028', cu_neck_turnsupport)
ob_beziercurve_027 = bpy.data.objects.new('BezierCurve.027', cu_neck_servosocket)
ob_beziercurve_026 = bpy.data.objects.new('BezierCurve.026', cu_collar)
ob_beziercurve_025 = bpy.data.objects.new('BezierCurve.025', cu_collar)
ob_beziercurve_024 = bpy.data.objects.new('BezierCurve.024', cu_collar)
ob_beziercurve_023 = bpy.data.objects.new('BezierCurve.023', cu_breast)
ob_beziercurve_022 = bpy.data.objects.new('BezierCurve.022', cu_back)
ob_beziercurve_021 = bpy.data.objects.new('BezierCurve.021', cu_wing1)
ob_beziercurve_020 = bpy.data.objects.new('BezierCurve.020', cu_wing2)
ob_beziercurve_019 = bpy.data.objects.new('BezierCurve.019', cu_wing2)
ob_beziercurve_018 = bpy.data.objects.new('BezierCurve.018', cu_wing1)
ob_beziercurve_017 = bpy.data.objects.new('BezierCurve.017', cu_legsandtorso)
ob_beziercurve_016 = bpy.data.objects.new('BezierCurve.016', cu_legsandtorso)
ob_beziercurve_015 = bpy.data.objects.new('BezierCurve.015', cu_silhouette)
ob_beziercurve_014 = bpy.data.objects.new('BezierCurve.014', cu_shoulder)
ob_beziercurve_013 = bpy.data.objects.new('BezierCurve.013', cu_shoulder)
ob_beziercurve_012 = bpy.data.objects.new('BezierCurve.012', cu_silhouette)
ob_beziercurve_011 = bpy.data.objects.new('BezierCurve.011', cu_rump)
ob_beziercurve_010 = bpy.data.objects.new('BezierCurve.010', cu_earandeyerest)
ob_beziercurve_009 = bpy.data.objects.new('BezierCurve.009', cu_earandeyerest)
ob_beziercurve_008 = bpy.data.objects.new('BezierCurve.008', cu_browtoear)
ob_beziercurve_007 = bpy.data.objects.new('BezierCurve.007', cu_eyenose)
ob_beziercurve_006 = bpy.data.objects.new('BezierCurve.006', cu_face)
ob_beziercurve_005 = bpy.data.objects.new('BezierCurve.005', cu_headback)
ob_beziercurve_004 = bpy.data.objects.new('BezierCurve.004', cu_neck)
ob_beziercurve_003 = bpy.data.objects.new('BezierCurve.003', cu_eyes)
ob_beziercurve_002 = bpy.data.objects.new('BezierCurve.002', cu_eyenose)
ob_beziercurve_001 = bpy.data.objects.new('BezierCurve.001', cu_browtoear)
ob_beziercurve = bpy.data.objects.new('BezierCurve', cu_beaktoback_eyedivision)
ob_servo_fs5103r_001 = bpy.data.objects.new('Servo_FS5103R.001', None)
ob_plane_012 = bpy.data.objects.new('Plane.012', me_60_90)
ob_plane_008 = bpy.data.objects.new('Plane.008', me_40_40)
ob_plane_006 = bpy.data.objects.new('Plane.006', me_60_90)
ob_plane_005 = bpy.data.objects.new('Plane.005', me_60_90)
ob_plane_004 = bpy.data.objects.new('Plane.004', me_60_90)
ob_plane_003 = bpy.data.objects.new('Plane.003', me_60_90)
ob_plane_002 = bpy.data.objects.new('Plane.002', me_60_90)
ob_plane = bpy.data.objects.new('Plane', me_60_90)
ob_servo = bpy.data.objects.new('Servo', me_servo_fs5103r)
ob_servoholes = bpy.data.objects.new('servoHoles', me_servoholes)

# ---- transforms, parenting, visibility, modifiers, constraints
ob_beziercurve_034.location = (-23.49, 1.524, 0.0)
ob_beziercurve_034.rotation_euler = (0.0, 0.0, 0.003138)
ob_beziercurve_034.scale = (1.667, 1.667, 1.667)
ob_beziercurve_034.lock_location = (False, False, True)
ob_beziercurve_034.lock_rotation = (True, True, False)
ob_beziercurve_034.lock_scale = (True, True, True)
ob_beziercurve_034.lineart.crease_threshold = 0.0
ob_beziercurve_033.location = (-12.6, -2.729, 0.0)
ob_beziercurve_033.rotation_euler = (0.0, 0.0, 1.462)
ob_beziercurve_033.scale = (1.667, 1.667, 1.667)
ob_beziercurve_033.lock_location = (False, False, True)
ob_beziercurve_033.lock_rotation = (True, True, False)
ob_beziercurve_033.lock_scale = (True, True, True)
ob_beziercurve_033.lineart.crease_threshold = 0.0
ob_beziercurve_032.location = (-15.0, -2.524, 0.0)
ob_beziercurve_032.rotation_euler = (0.0, 0.0, 0.003138)
ob_beziercurve_032.scale = (1.667, 1.667, 1.667)
ob_beziercurve_032.lock_location = (False, False, True)
ob_beziercurve_032.lock_rotation = (True, True, False)
ob_beziercurve_032.lock_scale = (True, True, True)
ob_beziercurve_032.lineart.crease_threshold = 0.0
ob_beziercurve_031.location = (7.602, 1.154, 0.0)
ob_beziercurve_031.scale = (1.667, 1.667, 1.667)
ob_beziercurve_031.lock_location = (False, False, True)
ob_beziercurve_031.lock_rotation = (True, True, False)
ob_beziercurve_031.lock_scale = (True, True, True)
ob_beziercurve_031.lineart.crease_threshold = 0.0
ob_beziercurve_030.location = (-4.374, -0.5559, 0.0)
ob_beziercurve_030.rotation_euler = (0.0, 0.0, 0.003138)
ob_beziercurve_030.scale = (1.667, 1.667, 1.667)
ob_beziercurve_030.lock_location = (False, False, True)
ob_beziercurve_030.lock_rotation = (True, True, False)
ob_beziercurve_030.lock_scale = (True, True, True)
ob_beziercurve_030.lineart.crease_threshold = 0.0
ob_beziercurve_029.location = (-15.22, -0.2504, 0.0)
ob_beziercurve_029.rotation_euler = (0.0, 0.0, -1.569)
ob_beziercurve_029.scale = (1.667, 1.667, 1.667)
ob_beziercurve_029.lock_location = (False, False, True)
ob_beziercurve_029.lock_rotation = (True, True, False)
ob_beziercurve_029.lock_scale = (True, True, True)
ob_beziercurve_029.lineart.crease_threshold = 0.0
ob_beziercurve_028.location = (-23.45, -0.6816, 0.0)
ob_beziercurve_028.scale = (1.667, 1.667, 1.667)
ob_beziercurve_028.lock_location = (False, False, True)
ob_beziercurve_028.lock_rotation = (True, True, False)
ob_beziercurve_028.lock_scale = (True, True, True)
ob_beziercurve_028.lineart.crease_threshold = 0.0
ob_beziercurve_027.location = (4.42, -11.74, 0.0)
ob_beziercurve_027.rotation_euler = (0.0, 0.0, 1.571)
ob_beziercurve_027.scale = (1.667, 1.667, 1.667)
ob_beziercurve_027.lock_location = (False, False, True)
ob_beziercurve_027.lock_rotation = (True, True, False)
ob_beziercurve_027.lock_scale = (True, True, True)
ob_beziercurve_027.lineart.crease_threshold = 0.0
ob_beziercurve_026.location = (-4.156, 1.441, 0.0)
ob_beziercurve_026.rotation_euler = (0.0, 0.0, -0.3319)
ob_beziercurve_026.scale = (1.667, 1.667, 1.667)
ob_beziercurve_026.lock_location = (False, False, True)
ob_beziercurve_026.lock_rotation = (True, True, False)
ob_beziercurve_026.lock_scale = (True, True, True)
ob_beziercurve_026.lineart.crease_threshold = 0.0
ob_beziercurve_025.location = (-6.38, 1.477, 0.0)
ob_beziercurve_025.rotation_euler = (0.0, 0.0, 0.3232)
ob_beziercurve_025.scale = (1.667, 1.667, 1.667)
ob_beziercurve_025.lock_location = (False, False, True)
ob_beziercurve_025.lock_rotation = (True, True, False)
ob_beziercurve_025.lock_scale = (True, True, True)
ob_beziercurve_025.lineart.crease_threshold = 0.0
ob_beziercurve_024.location = (-3.923, 2.142, 0.0)
ob_beziercurve_024.scale = (1.667, 1.667, 1.667)
ob_beziercurve_024.lock_location = (False, False, True)
ob_beziercurve_024.lock_rotation = (True, True, False)
ob_beziercurve_024.lock_scale = (True, True, True)
ob_beziercurve_024.lineart.crease_threshold = 0.0
ob_beziercurve_023.location = (-14.08, 1.046, 0.0)
ob_beziercurve_023.rotation_euler = (0.0, 0.0, 5.081)
ob_beziercurve_023.scale = (1.667, 1.667, 1.667)
ob_beziercurve_023.lock_location = (False, False, True)
ob_beziercurve_023.lock_rotation = (True, True, False)
ob_beziercurve_023.lock_scale = (True, True, True)
ob_beziercurve_023.lineart.crease_threshold = 0.0
ob_beziercurve_022.location = (7.879, -0.8186, 0.0)
ob_beziercurve_022.rotation_euler = (0.0, 0.0, -2.021)
ob_beziercurve_022.scale = (1.667, 1.667, 1.667)
ob_beziercurve_022.lock_location = (False, False, True)
ob_beziercurve_022.lock_rotation = (True, True, False)
ob_beziercurve_022.lock_scale = (True, True, True)
ob_beziercurve_022.lineart.crease_threshold = 0.0
ob_beziercurve_021.location = (-24.64, -0.6707, 0.0)
ob_beziercurve_021.rotation_euler = (0.0, 0.0, 1.571)
ob_beziercurve_021.scale = (1.667, 1.667, 1.667)
ob_beziercurve_021.lock_location = (False, False, True)
ob_beziercurve_021.lock_rotation = (True, True, False)
ob_beziercurve_021.lock_scale = (True, True, True)
ob_beziercurve_021.lineart.crease_threshold = 0.0
ob_beziercurve_020.location = (0.8649, -1.091, 0.0)
ob_beziercurve_020.rotation_euler = (0.0, 0.0, 1.129)
ob_beziercurve_020.scale = (1.667, 1.667, 1.667)
ob_beziercurve_020.lock_location = (False, False, True)
ob_beziercurve_020.lock_rotation = (True, True, False)
ob_beziercurve_020.lock_scale = (True, True, True)
ob_beziercurve_020.lineart.crease_threshold = 0.0
ob_beziercurve_019.location = (-2.937, -0.7115, 0.0)
ob_beziercurve_019.rotation_euler = (0.0, 0.0, 0.003138)
ob_beziercurve_019.scale = (1.667, 1.667, 1.667)
ob_beziercurve_019.lock_location = (False, False, True)
ob_beziercurve_019.lock_rotation = (True, True, False)
ob_beziercurve_019.lock_scale = (True, True, True)
ob_beziercurve_019.lineart.crease_threshold = 0.0
ob_beziercurve_018.location = (13.5, 3.135, 0.0)
ob_beziercurve_018.rotation_euler = (0.0, 0.0, 2.28)
ob_beziercurve_018.scale = (1.667, 1.667, 1.667)
ob_beziercurve_018.lock_location = (False, False, True)
ob_beziercurve_018.lock_rotation = (True, True, False)
ob_beziercurve_018.lock_scale = (True, True, True)
ob_beziercurve_018.lineart.crease_threshold = 0.0
ob_beziercurve_017.location = (-14.9, -0.8292, 0.0)
ob_beziercurve_017.rotation_euler = (0.0, 0.0, -1.571)
ob_beziercurve_017.scale = (1.667, 1.667, 1.667)
ob_beziercurve_017.lock_location = (False, False, True)
ob_beziercurve_017.lock_rotation = (True, True, False)
ob_beziercurve_017.lock_scale = (True, True, True)
ob_beziercurve_017.lineart.crease_threshold = 0.0
ob_beziercurve_016.location = (-23.64, 0.04371, 0.0)
ob_beziercurve_016.rotation_euler = (0.0, 0.0, 1.571)
ob_beziercurve_016.scale = (1.667, 1.667, 1.667)
ob_beziercurve_016.lock_location = (False, False, True)
ob_beziercurve_016.lock_rotation = (True, True, False)
ob_beziercurve_016.lock_scale = (True, True, True)
ob_beziercurve_016.lineart.crease_threshold = 0.0
ob_beziercurve_015.location = (-5.273, -1.032, 0.0)
ob_beziercurve_015.rotation_euler = (0.0, 0.0, -1.571)
ob_beziercurve_015.scale = (1.667, 1.667, 1.667)
ob_beziercurve_015.lock_location = (False, False, True)
ob_beziercurve_015.lock_rotation = (True, True, False)
ob_beziercurve_015.lock_scale = (True, True, True)
ob_beziercurve_015.lineart.crease_threshold = 0.0
ob_beziercurve_014.location = (-5.204, -1.028, 0.0)
ob_beziercurve_014.rotation_euler = (0.0, 0.0, 1.292)
ob_beziercurve_014.scale = (1.667, 1.667, 1.667)
ob_beziercurve_014.lock_location = (False, False, True)
ob_beziercurve_014.lock_rotation = (True, True, False)
ob_beziercurve_014.lock_scale = (True, True, True)
ob_beziercurve_014.lineart.crease_threshold = 0.0
ob_beziercurve_013.location = (-4.642, -0.5101, 0.0)
ob_beziercurve_013.rotation_euler = (0.0, 0.0, -0.9253)
ob_beziercurve_013.scale = (1.667, 1.667, 1.667)
ob_beziercurve_013.lock_location = (False, False, True)
ob_beziercurve_013.lock_rotation = (True, True, False)
ob_beziercurve_013.lock_scale = (True, True, True)
ob_beziercurve_013.lineart.crease_threshold = 0.0
ob_beziercurve_012.location = (8.092, -1.005, 0.0)
ob_beziercurve_012.rotation_euler = (0.0, 0.0, -1.571)
ob_beziercurve_012.scale = (1.667, 1.667, 1.667)
ob_beziercurve_012.lock_location = (False, False, True)
ob_beziercurve_012.lock_rotation = (True, True, False)
ob_beziercurve_012.lock_scale = (True, True, True)
ob_beziercurve_012.lineart.crease_threshold = 0.0
ob_beziercurve_011.location = (1.052, 1.96, 0.0)
ob_beziercurve_011.rotation_euler = (0.0, 0.0, -1.182)
ob_beziercurve_011.scale = (1.667, 1.667, 1.667)
ob_beziercurve_011.lock_location = (False, False, True)
ob_beziercurve_011.lock_rotation = (True, True, False)
ob_beziercurve_011.lock_scale = (True, True, True)
ob_beziercurve_011.lineart.crease_threshold = 0.0
ob_beziercurve_010.location = (3.58, 0.329, 0.0)
ob_beziercurve_010.rotation_euler = (0.0, 0.0, -3.203)
ob_beziercurve_010.scale = (1.667, 1.667, 1.667)
ob_beziercurve_010.lock_location = (False, False, True)
ob_beziercurve_010.lock_rotation = (True, True, False)
ob_beziercurve_010.lock_scale = (True, True, True)
ob_beziercurve_010.lineart.crease_threshold = 0.0
ob_beziercurve_009.location = (3.095, -1.76, 0.0)
ob_beziercurve_009.rotation_euler = (0.0, 0.0, -0.05424)
ob_beziercurve_009.scale = (1.667, 1.667, 1.667)
ob_beziercurve_009.lock_location = (False, False, True)
ob_beziercurve_009.lock_rotation = (True, True, False)
ob_beziercurve_009.lock_scale = (True, True, True)
ob_beziercurve_009.lineart.crease_threshold = 0.0
ob_beziercurve_008.location = (14.53, -1.385, 0.0)
ob_beziercurve_008.rotation_euler = (0.0, -0.0, -4.712)
ob_beziercurve_008.scale = (1.667, 1.667, 1.667)
ob_beziercurve_008.lock_location = (False, False, True)
ob_beziercurve_008.lock_rotation = (True, True, False)
ob_beziercurve_008.lock_scale = (True, True, True)
ob_beziercurve_008.lineart.crease_threshold = 0.0
ob_beziercurve_007.location = (12.42, -0.8085, 0.0)
ob_beziercurve_007.rotation_euler = (0.0, 0.0, -3.142)
ob_beziercurve_007.scale = (1.667, 1.667, 1.667)
ob_beziercurve_007.lock_location = (False, False, True)
ob_beziercurve_007.lock_rotation = (True, True, False)
ob_beziercurve_007.lock_scale = (True, True, True)
ob_beziercurve_007.lineart.crease_threshold = 0.0
ob_beziercurve_006.location = (9.145, 0.02863, 0.0)
ob_beziercurve_006.rotation_euler = (0.0, 0.0, 1.571)
ob_beziercurve_006.scale = (1.667, 1.667, 1.667)
ob_beziercurve_006.lock_location = (False, False, True)
ob_beziercurve_006.lock_rotation = (True, True, False)
ob_beziercurve_006.lock_scale = (True, True, True)
ob_beziercurve_006.lineart.crease_threshold = 0.0
ob_beziercurve_005.location = (2.109, -1.51, 0.0)
ob_beziercurve_005.rotation_euler = (0.0, 0.0, 1.571)
ob_beziercurve_005.scale = (1.667, 1.667, 1.667)
ob_beziercurve_005.lock_location = (False, False, True)
ob_beziercurve_005.lock_rotation = (True, True, False)
ob_beziercurve_005.lock_scale = (True, True, True)
ob_beziercurve_005.lineart.crease_threshold = 0.0
ob_beziercurve_004.location = (13.73, 2.515, 0.0)
ob_beziercurve_004.scale = (1.667, 1.667, 1.667)
ob_beziercurve_004.lock_location = (False, False, True)
ob_beziercurve_004.lock_rotation = (True, True, False)
ob_beziercurve_004.lock_scale = (True, True, True)
ob_beziercurve_004.lineart.crease_threshold = 0.0
ob_beziercurve_003.location = (4.915, -7.937, 0.0)
ob_beziercurve_003.rotation_euler = (0.0, 0.0, -0.7255)
ob_beziercurve_003.scale = (1.667, 1.667, 1.667)
ob_beziercurve_003.lock_location = (False, False, True)
ob_beziercurve_003.lock_rotation = (True, True, False)
ob_beziercurve_003.lock_scale = (True, True, True)
ob_beziercurve_003.lineart.crease_threshold = 0.0
ob_beziercurve_002.location = (4.762, -16.57, 0.0)
ob_beziercurve_002.scale = (1.667, 1.667, 1.667)
ob_beziercurve_002.lock_location = (False, False, True)
ob_beziercurve_002.lock_rotation = (True, True, False)
ob_beziercurve_002.lock_scale = (True, True, True)
ob_beziercurve_002.lineart.crease_threshold = 0.0
ob_beziercurve_001.location = (2.298, -16.25, 0.0)
ob_beziercurve_001.rotation_euler = (0.0, 0.0, -1.571)
ob_beziercurve_001.scale = (1.667, 1.667, 1.667)
ob_beziercurve_001.lock_location = (False, False, True)
ob_beziercurve_001.lock_rotation = (True, True, False)
ob_beziercurve_001.lock_scale = (True, True, True)
ob_beziercurve_001.lineart.crease_threshold = 0.0
ob_beziercurve.location = (1.412, 0.8271, 0.0)
ob_beziercurve.scale = (1.667, 1.667, 1.667)
ob_beziercurve.lock_location = (False, False, True)
ob_beziercurve.lock_rotation = (True, True, False)
ob_beziercurve.lock_scale = (True, True, True)
ob_beziercurve.lineart.crease_threshold = 0.0
ob_servo_fs5103r_001.location = (4.392, -11.74, 3.522)
ob_servo_fs5103r_001.rotation_euler = (0.0, -0.0, -1.571)
ob_servo_fs5103r_001.empty_image_offset = (0.0, 0.0)
ob_servo_fs5103r_001.show_instancer_for_render = False
ob_servo_fs5103r_001.instance_type = 'COLLECTION'
ob_servo_fs5103r_001.lineart.crease_threshold = 0.0
ob_plane_012.location = (15.15, -0.4439, 0.0)
ob_plane_012.lock_location = (False, False, True)
ob_plane_012.display_type = 'WIRE'
ob_plane_012.lineart.crease_threshold = 0.0
ob_plane_008.location = (-2.09, -11.68, 0.0)
ob_plane_008.scale = (0.6754, 0.4445, 1.0)
ob_plane_008.lock_location = (False, False, True)
ob_plane_008.display_type = 'WIRE'
ob_plane_008.lineart.crease_threshold = 0.0
ob_plane_006.location = (-5.17, -0.4439, 0.0)
ob_plane_006.lock_location = (False, False, True)
ob_plane_006.display_type = 'WIRE'
ob_plane_006.lineart.crease_threshold = 0.0
ob_plane_005.location = (8.245, -0.4439, 0.08184)
ob_plane_005.display_type = 'WIRE'
ob_plane_005.lineart.crease_threshold = 0.0
ob_plane_004.location = (-23.97, -0.4439, 0.08184)
ob_plane_004.display_type = 'WIRE'
ob_plane_004.lineart.crease_threshold = 0.0
ob_plane_003.location = (-14.38, -0.4439, 0.08184)
ob_plane_003.display_type = 'WIRE'
ob_plane_003.lineart.crease_threshold = 0.0
ob_plane_002.location = (-5.17, -0.4439, 0.08184)
ob_plane_002.display_type = 'WIRE'
ob_plane_002.lineart.crease_threshold = 0.0
ob_plane.location = (1.157, -0.4439, 0.08184)
ob_plane.display_type = 'WIRE'
ob_plane.lineart.crease_threshold = 0.0
ob_servo.location = (-3.0, 0.0, 5.0)
ob_servo.lineart.crease_threshold = 0.0
_m = ob_servo.modifiers.new('Boolean', 'BOOLEAN')
_m.object = ob_servoholes
_m.solver = 'FAST'
ob_servoholes.parent = ob_servo
ob_servoholes.matrix_parent_inverse = Matrix(((1.0, 0.0, 0.0, 0.9644), (0.0, 1.0, 0.0, -0.7612), (0.0, 0.0, 1.0, -8.586), (0.0, 0.0, 0.0, 1.0)))
ob_servoholes.location = (-0.9158, 1.004, 8.586)
ob_servoholes.lineart.crease_threshold = 0.0
_m = ob_servoholes.modifiers.new('Mirror', 'MIRROR')
_m.use_axis = (True, True, False)
_m.mirror_object = ob_servo
ob_servo_fs5103r_001.instance_collection = col_servo_fs5103r

# ---- collection membership
col_collection_1_001.objects.link(ob_beziercurve_034)
col_collection_1_001.objects.link(ob_beziercurve_033)
col_collection_1_001.objects.link(ob_beziercurve_032)
col_collection_1_001.objects.link(ob_beziercurve_031)
col_collection_1_001.objects.link(ob_beziercurve_030)
col_collection_1_001.objects.link(ob_beziercurve_029)
col_collection_1_001.objects.link(ob_beziercurve_028)
col_collection_1_001.objects.link(ob_beziercurve_027)
col_collection_1_001.objects.link(ob_beziercurve_026)
col_collection_1_001.objects.link(ob_beziercurve_025)
col_collection_1_001.objects.link(ob_beziercurve_024)
col_collection_1_001.objects.link(ob_beziercurve_023)
col_collection_1_001.objects.link(ob_beziercurve_022)
col_collection_1_001.objects.link(ob_beziercurve_021)
col_collection_1_001.objects.link(ob_beziercurve_020)
col_collection_1_001.objects.link(ob_beziercurve_019)
col_collection_1_001.objects.link(ob_beziercurve_018)
col_collection_1_001.objects.link(ob_beziercurve_017)
col_collection_1_001.objects.link(ob_beziercurve_016)
col_collection_1_001.objects.link(ob_beziercurve_015)
col_collection_1_001.objects.link(ob_beziercurve_014)
col_collection_1_001.objects.link(ob_beziercurve_013)
col_collection_1_001.objects.link(ob_beziercurve_012)
col_collection_1_001.objects.link(ob_beziercurve_011)
col_collection_1_001.objects.link(ob_beziercurve_010)
col_collection_1_001.objects.link(ob_beziercurve_009)
col_collection_1_001.objects.link(ob_beziercurve_008)
col_collection_1_001.objects.link(ob_beziercurve_007)
col_collection_1_001.objects.link(ob_beziercurve_006)
col_collection_1_001.objects.link(ob_beziercurve_005)
col_collection_1_001.objects.link(ob_beziercurve_004)
col_collection_1_001.objects.link(ob_beziercurve_003)
col_collection_1_001.objects.link(ob_beziercurve_002)
col_collection_1_001.objects.link(ob_beziercurve_001)
col_collection_1_001.objects.link(ob_beziercurve)
col_collection_11.objects.link(ob_servo_fs5103r_001)
col_collection_11.objects.link(ob_plane_012)
col_collection_11.objects.link(ob_plane_008)
col_collection_11.objects.link(ob_plane_006)
col_collection_11.objects.link(ob_plane_005)
col_collection_11.objects.link(ob_plane_004)
col_collection_11.objects.link(ob_plane_003)
col_collection_11.objects.link(ob_plane_002)
col_collection_11.objects.link(ob_plane)
col_servo_fs5103r.objects.link(ob_servo)
col_servo_fs5103r.objects.link(ob_servoholes)

# ---- scene / render settings (as saved in the file)
scene.frame_start = 1; scene.frame_end = 250; scene.frame_set(1)
scene.render.engine = 'BLENDER_EEVEE_NEXT'
scene.render.resolution_percentage = 50
scene.render.dither_intensity = 0.0
scene.cycles.use_denoising = False
scene.cycles.samples = 10
scene.cycles.sampling_pattern = 'TABULATED_SOBOL'
scene.cycles.light_sampling_threshold = 0.0
scene.cycles.use_adaptive_sampling = False
scene.cycles.use_light_tree = False
scene.cycles.blur_glossy = 0.0
scene.cycles.pixel_filter_type = 'GAUSSIAN'
scene.cycles.sample_clamp_indirect = 0.0
scene.view_settings.view_transform = 'Standard'
scene.unit_settings.scale_length = 0.1
bpy.context.view_layer.update()

# ---- added for rendering (the .blend has no active camera and no usable light): camera, sun
cam_auto = bpy.data.cameras.new('AutoCamera')
cam_auto.lens = 50.0
cam_auto.sensor_width = 36.0
cam_auto.clip_end = 1000.0
ob_auto_camera = bpy.data.objects.new('AutoCamera', cam_auto)
scene.collection.objects.link(ob_auto_camera)
ob_auto_camera.location = (46.5426, -66.7957, 40.4945)
ob_auto_camera.rotation_euler = (1.09748, -7.21219e-08, 0.694738)
scene.camera = ob_auto_camera
light_auto_sun = bpy.data.lights.new('AutoSun', 'SUN')
light_auto_sun.energy = 3.0
light_auto_sun.angle = 0.0523599
ob_auto_sun = bpy.data.objects.new('AutoSun', light_auto_sun)
scene.collection.objects.link(ob_auto_sun)
ob_auto_sun.rotation_euler = (0.872665, 0.174533, 0.523599)
bpy.context.view_layer.update()
